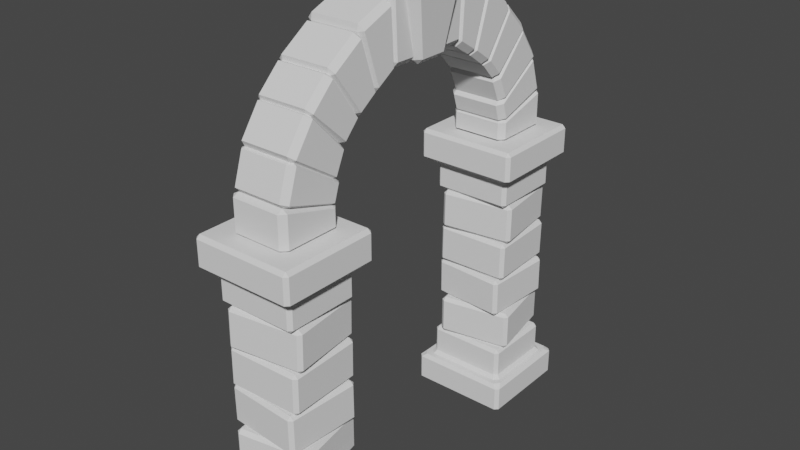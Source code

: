 # Source: arc_01.blend  (saved by Blender 2.93.21; exported with 4.5.12 LTS)
import bpy
from mathutils import Matrix  # noqa: F401  (used for matrix-valued properties, if any)

bpy.ops.wm.read_factory_settings(use_empty=True)
scene = bpy.context.scene
scene.name = 'Scene'

# ---- collections
col_collection = bpy.data.collections.new('Collection'); scene.collection.children.link(col_collection)

# ---- world
world_world = bpy.data.worlds.new('World'); scene.world = world_world
world_world.use_nodes = True; world_world.node_tree.nodes.clear()
_N = world_world.node_tree.nodes; _L = world_world.node_tree.links
n0 = _N.new('ShaderNodeOutputWorld'); n0.name = 'World Output'; n0.location = (300, 300)
n1 = _N.new('ShaderNodeBackground'); n1.name = 'Background'; n1.location = (10, 300)
n1.inputs[0].default_value = (0.05088, 0.05088, 0.05088, 1.0)
_L.new(n1.outputs[0], n0.inputs[0])
n0.is_active_output = True
world_world.color = (0.05088, 0.05088, 0.05088)
world_world.use_sun_shadow = False
world_world.sun_shadow_jitter_overblur = 0.0

# ---- meshes
me_cube_024 = bpy.data.meshes.new('Cube.024')
me_cube_024.from_pydata([(0.167, -0.2949, 2.839), (0.167, -0.2723, 2.8), (0.2041, -0.2742, 2.84), (0.167, -0.1344, 2.798), (0.167, -0.1156, 2.839), (0.2041, -0.1363, 2.838), (0.167, -0.3124, 3.199), (0.2041, -0.2916, 3.2), (0.167, -0.2936, 3.24), (0.167, -0.1163, 3.205), (0.167, -0.139, 3.244), (0.2041, -0.137, 3.204), (-0.167, -0.2949, 2.839), (-0.2041, -0.2742, 2.84), (-0.167, -0.2723, 2.8), (-0.167, -0.1156, 2.839), (-0.167, -0.1344, 2.798), (-0.2041, -0.1363, 2.838), (-0.167, -0.3124, 3.199), (-0.167, -0.2936, 3.24), (-0.2041, -0.2916, 3.2), (-0.167, -0.1163, 3.205), (-0.2041, -0.137, 3.204), (-0.167, -0.139, 3.244), (-0.3373, 0.6486, 0.02924), (-0.3612, 0.6726, 0.02924), (-0.2847, 0.7577, 0.2492), (-0.3087, 0.7429, 0.2252), (-0.274, 0.7097, 0.2252), (-0.2607, 0.7337, 0.2492), (-0.3612, 1.314, 0.02924), (-0.3373, 1.338, 0.02924), (-0.2847, 1.229, 0.2492), (-0.2607, 1.253, 0.2492), (-0.274, 1.277, 0.2252), (-0.3087, 1.244, 0.2252), (0.3491, 0.6726, 0.02924), (0.3251, 0.6486, 0.02924), (0.2725, 0.7577, 0.2492), (0.2486, 0.7337, 0.2492), (0.2619, 0.7097, 0.2252), (0.2965, 0.7429, 0.2252), (0.3251, 1.338, 0.02924), (0.3491, 1.314, 0.02924), (0.2486, 1.253, 0.2492), (0.2725, 1.229, 0.2492), (0.2965, 1.244, 0.2252), (0.2619, 1.277, 0.2252), (-0.3373, 0.6486, 0.2013), (-0.3074, 0.6726, 0.2252), (-0.3373, 0.7111, 0.2252), (-0.3612, 0.6726, 0.2013), (-0.3373, 1.276, 0.2252), (-0.3074, 1.314, 0.2252), (-0.3373, 1.338, 0.2013), (-0.3612, 1.314, 0.2013), (0.2953, 1.314, 0.2252), (0.3251, 1.276, 0.2252), (0.3491, 1.314, 0.2013), (0.3251, 1.338, 0.2013), (0.3251, 0.7111, 0.2252), (0.2953, 0.6726, 0.2252), (0.3251, 0.6486, 0.2013), (0.3491, 0.6726, 0.2013), (-0.2847, 0.7577, 0.4275), (-0.2607, 0.7337, 0.4275), (-0.2607, 0.7577, 0.4515), (-0.2847, 1.229, 0.4275), (-0.2607, 1.229, 0.4515), (-0.2607, 1.253, 0.4275), (0.2486, 1.253, 0.4275), (0.2486, 1.229, 0.4515), (0.2725, 1.229, 0.4275), (0.2725, 0.7577, 0.4275), (0.2486, 0.7577, 0.4515), (0.2486, 0.7337, 0.4275), (-0.1924, 0.7319, 0.4522), (-0.1882, 0.7083, 0.4762), (-0.216, 0.7277, 0.4762), (-0.1882, 0.7083, 0.708), (-0.1924, 0.7319, 0.732), (-0.216, 0.7277, 0.708), (-0.2751, 1.196, 0.4522), (-0.2988, 1.192, 0.4762), (-0.2794, 1.22, 0.4762), (-0.2751, 1.196, 0.732), (-0.2794, 1.22, 0.708), (-0.2988, 1.192, 0.708), (0.2717, 0.8147, 0.4522), (0.2953, 0.8189, 0.4762), (0.2759, 0.791, 0.4762), (0.2717, 0.8147, 0.732), (0.2759, 0.791, 0.708), (0.2953, 0.8189, 0.708), (0.189, 1.279, 0.4522), (0.1848, 1.302, 0.4762), (0.2126, 1.283, 0.4762), (0.189, 1.279, 0.732), (0.2126, 1.283, 0.708), (0.1848, 1.302, 0.708), (-0.2523, 0.787, 0.727), (-0.2539, 0.7628, 0.7507), (-0.2763, 0.7883, 0.751), (-0.2539, 0.7604, 0.9825), (-0.2523, 0.7841, 1.007), (-0.2763, 0.7859, 0.9828), (-0.2215, 1.257, 0.732), (-0.2455, 1.259, 0.756), (-0.22, 1.281, 0.7562), (-0.2215, 1.254, 1.012), (-0.22, 1.279, 0.988), (-0.2455, 1.256, 0.9877), (0.2181, 0.7562, 0.7267), (0.242, 0.7544, 0.7507), (0.2165, 0.732, 0.7504), (0.2181, 0.7533, 1.006), (0.2165, 0.7296, 0.9822), (0.242, 0.752, 0.9824), (0.2489, 1.227, 0.7316), (0.2505, 1.25, 0.7559), (0.2728, 1.225, 0.7556), (0.2489, 1.224, 1.011), (0.2728, 1.222, 0.9874), (0.2505, 1.248, 0.9876), (-0.2477, 1.232, 1.015), (-0.2714, 1.231, 1.039), (-0.2483, 1.256, 1.039), (-0.2684, 1.231, 1.271), (-0.2442, 1.232, 1.295), (-0.2453, 1.256, 1.271), (0.2234, 1.25, 1.009), (0.2228, 1.274, 1.033), (0.2476, 1.25, 1.033), (0.2269, 1.25, 1.289), (0.2506, 1.25, 1.265), (0.2257, 1.274, 1.265), (-0.2303, 0.7611, 1.015), (-0.2291, 0.7371, 1.039), (-0.254, 0.7602, 1.039), (-0.2268, 0.7611, 1.295), (-0.2511, 0.7602, 1.271), (-0.2262, 0.7371, 1.271), (0.2407, 0.7785, 1.009), (0.265, 0.7793, 1.033), (0.2419, 0.7545, 1.033), (0.2443, 0.7785, 1.289), (0.2449, 0.7545, 1.265), (0.2679, 0.7793, 1.264), (-0.2675, 1.204, 1.286), (-0.2913, 1.201, 1.31), (-0.2708, 1.228, 1.309), (-0.2913, 1.205, 1.541), (-0.2675, 1.209, 1.565), (-0.2708, 1.232, 1.541), (0.1994, 1.268, 1.284), (0.1962, 1.293, 1.308), (0.2232, 1.272, 1.308), (0.1994, 1.274, 1.564), (0.2232, 1.277, 1.54), (0.1962, 1.297, 1.54), (-0.2029, 0.737, 1.294), (-0.1996, 0.7136, 1.319), (-0.2266, 0.7341, 1.318), (-0.2029, 0.7422, 1.574), (-0.2266, 0.7384, 1.55), (-0.1996, 0.718, 1.55), (0.2641, 0.8016, 1.293), (0.2879, 0.8053, 1.317), (0.2674, 0.7783, 1.317), (0.2641, 0.8068, 1.573), (0.2674, 0.7826, 1.549), (0.2879, 0.8097, 1.549), (0.3251, 0.6726, 2.016), (0.3251, 0.6486, 1.992), (0.3491, 0.6726, 1.992), (0.2726, 0.7577, 1.772), (0.2966, 0.7429, 1.796), (0.2619, 0.7097, 1.796), (0.2486, 0.7337, 1.772), (0.3251, 1.314, 2.016), (0.3491, 1.314, 1.992), (0.3251, 1.338, 1.992), (0.2726, 1.229, 1.772), (0.2486, 1.253, 1.772), (0.2619, 1.277, 1.796), (0.2966, 1.244, 1.796), (-0.3373, 0.6726, 2.016), (-0.3613, 0.6726, 1.992), (-0.3373, 0.6486, 1.992), (-0.2847, 0.7577, 1.772), (-0.2607, 0.7337, 1.772), (-0.274, 0.7097, 1.796), (-0.3087, 0.7429, 1.796), (-0.3373, 1.314, 2.016), (-0.3373, 1.338, 1.992), (-0.3613, 1.314, 1.992), (-0.2607, 1.253, 1.772), (-0.2847, 1.229, 1.772), (-0.3087, 1.244, 1.796), (-0.274, 1.277, 1.796), (0.3251, 0.6486, 1.82), (0.2953, 0.6726, 1.796), (0.3251, 0.7111, 1.796), (0.3491, 0.6726, 1.82), (0.3251, 1.276, 1.796), (0.2953, 1.314, 1.796), (0.3251, 1.338, 1.82), (0.3491, 1.314, 1.82), (-0.3074, 1.314, 1.796), (-0.3372, 1.276, 1.796), (-0.3612, 1.314, 1.82), (-0.3372, 1.338, 1.82), (-0.3372, 0.7111, 1.796), (-0.3074, 0.6726, 1.796), (-0.3372, 0.6486, 1.82), (-0.3612, 0.6726, 1.82), (0.2726, 0.7577, 1.594), (0.2486, 0.7337, 1.594), (0.2486, 0.7577, 1.57), (0.2726, 1.229, 1.594), (0.2486, 1.229, 1.57), (0.2486, 1.253, 1.594), (-0.2607, 1.253, 1.594), (-0.2607, 1.229, 1.57), (-0.2847, 1.229, 1.594), (-0.2847, 0.7577, 1.594), (-0.2607, 0.7577, 1.57), (-0.2607, 0.7337, 1.594), (-0.3373, -1.344, 0.02924), (-0.3612, -1.32, 0.02924), (-0.2847, -1.235, 0.2492), (-0.3087, -1.25, 0.2252), (-0.274, -1.283, 0.2252), (-0.2607, -1.259, 0.2492), (-0.3612, -0.6786, 0.02924), (-0.3373, -0.6546, 0.02924), (-0.2847, -0.7638, 0.2492), (-0.2607, -0.7398, 0.2492), (-0.274, -0.7158, 0.2252), (-0.3087, -0.749, 0.2252), (0.3491, -1.32, 0.02924), (0.3251, -1.344, 0.02924), (0.2725, -1.235, 0.2492), (0.2486, -1.259, 0.2492), (0.2619, -1.283, 0.2252), (0.2965, -1.25, 0.2252), (0.3251, -0.6546, 0.02924), (0.3491, -0.6786, 0.02924), (0.2486, -0.7398, 0.2492), (0.2725, -0.7638, 0.2492), (0.2965, -0.749, 0.2252), (0.2619, -0.7158, 0.2252), (-0.3373, -1.344, 0.2013), (-0.3074, -1.32, 0.2252), (-0.3373, -1.282, 0.2252), (-0.3612, -1.32, 0.2013), (-0.3373, -0.7172, 0.2252), (-0.3074, -0.6786, 0.2252), (-0.3373, -0.6546, 0.2013), (-0.3612, -0.6786, 0.2013), (0.2953, -0.6786, 0.2252), (0.3251, -0.7172, 0.2252), (0.3491, -0.6786, 0.2013), (0.3251, -0.6546, 0.2013), (0.3251, -1.282, 0.2252), (0.2953, -1.32, 0.2252), (0.3251, -1.344, 0.2013), (0.3491, -1.32, 0.2013), (-0.2847, -1.235, 0.4275), (-0.2607, -1.259, 0.4275), (-0.2607, -1.235, 0.4515), (-0.2847, -0.7638, 0.4275), (-0.2607, -0.7638, 0.4515), (-0.2607, -0.7398, 0.4275), (0.2486, -0.7398, 0.4275), (0.2486, -0.7638, 0.4515), (0.2725, -0.7638, 0.4275), (0.2725, -1.235, 0.4275), (0.2486, -1.235, 0.4515), (0.2486, -1.259, 0.4275), (-0.1924, -1.261, 0.4522), (-0.1882, -1.285, 0.4762), (-0.216, -1.265, 0.4762), (-0.1882, -1.285, 0.708), (-0.1924, -1.261, 0.732), (-0.216, -1.265, 0.708), (-0.2751, -0.797, 0.4522), (-0.2988, -0.8012, 0.4762), (-0.2794, -0.7733, 0.4762), (-0.2751, -0.797, 0.732), (-0.2794, -0.7733, 0.708), (-0.2988, -0.8012, 0.708), (0.2717, -1.178, 0.4522), (0.2953, -1.174, 0.4762), (0.2759, -1.202, 0.4762), (0.2717, -1.178, 0.732), (0.2759, -1.202, 0.708), (0.2953, -1.174, 0.708), (0.189, -0.7142, 0.4522), (0.1848, -0.6906, 0.4762), (0.2126, -0.71, 0.4762), (0.189, -0.7142, 0.732), (0.2126, -0.71, 0.708), (0.1848, -0.6906, 0.708), (-0.2523, -1.206, 0.727), (-0.2539, -1.23, 0.7507), (-0.2763, -1.205, 0.751), (-0.2539, -1.233, 0.9825), (-0.2523, -1.209, 1.007), (-0.2763, -1.207, 0.9828), (-0.2215, -0.7356, 0.732), (-0.2455, -0.7343, 0.756), (-0.22, -0.7119, 0.7562), (-0.2215, -0.7385, 1.012), (-0.22, -0.7143, 0.988), (-0.2455, -0.7367, 0.9877), (0.2181, -1.237, 0.7267), (0.242, -1.239, 0.7507), (0.2165, -1.261, 0.7504), (0.2181, -1.24, 1.006), (0.2165, -1.263, 0.9822), (0.242, -1.241, 0.9824), (0.2489, -0.7664, 0.7316), (0.2505, -0.7427, 0.7559), (0.2728, -0.7682, 0.7556), (0.2489, -0.7693, 1.011), (0.2728, -0.7706, 0.9874), (0.2505, -0.7451, 0.9876), (-0.2477, -0.7608, 1.015), (-0.2714, -0.7616, 1.039), (-0.2483, -0.7368, 1.039), (-0.2684, -0.7616, 1.271), (-0.2442, -0.7608, 1.295), (-0.2453, -0.7368, 1.271), (0.2234, -0.7434, 1.009), (0.2228, -0.7194, 1.033), (0.2476, -0.7425, 1.033), (0.2269, -0.7434, 1.289), (0.2506, -0.7425, 1.265), (0.2257, -0.7194, 1.265), (-0.2303, -1.232, 1.015), (-0.2291, -1.256, 1.039), (-0.254, -1.233, 1.039), (-0.2268, -1.232, 1.295), (-0.2511, -1.233, 1.271), (-0.2262, -1.256, 1.271), (0.2407, -1.215, 1.009), (0.265, -1.214, 1.033), (0.2419, -1.238, 1.033), (0.2443, -1.215, 1.289), (0.2449, -1.238, 1.265), (0.2679, -1.214, 1.264), (-0.2675, -0.7891, 1.286), (-0.2913, -0.792, 1.31), (-0.2708, -0.7649, 1.309), (-0.2913, -0.7876, 1.541), (-0.2675, -0.7839, 1.565), (-0.2708, -0.7606, 1.541), (0.1994, -0.7245, 1.284), (0.1962, -0.7003, 1.308), (0.2232, -0.7207, 1.308), (0.1994, -0.7193, 1.564), (0.2232, -0.7164, 1.54), (0.1962, -0.6959, 1.54), (-0.2029, -1.256, 1.294), (-0.1996, -1.279, 1.319), (-0.2266, -1.259, 1.318), (-0.2029, -1.251, 1.574), (-0.2266, -1.255, 1.55), (-0.1996, -1.275, 1.55), (0.2641, -1.191, 1.293), (0.2879, -1.188, 1.317), (0.2674, -1.215, 1.317), (0.2641, -1.186, 1.573), (0.2674, -1.21, 1.549), (0.2879, -1.183, 1.549), (0.3251, -1.32, 2.016), (0.3251, -1.344, 1.992), (0.3491, -1.32, 1.992), (0.2726, -1.235, 1.772), (0.2966, -1.25, 1.796), (0.2619, -1.283, 1.796), (0.2486, -1.259, 1.772), (0.3251, -0.6786, 2.016), (0.3491, -0.6786, 1.992), (0.3251, -0.6546, 1.992), (0.2726, -0.7638, 1.772), (0.2486, -0.7398, 1.772), (0.2619, -0.7158, 1.796), (0.2966, -0.749, 1.796), (-0.3373, -1.32, 2.016), (-0.3613, -1.32, 1.992), (-0.3373, -1.344, 1.992), (-0.2847, -1.235, 1.772), (-0.2607, -1.259, 1.772), (-0.274, -1.283, 1.796), (-0.3087, -1.25, 1.796), (-0.3373, -0.6786, 2.016), (-0.3373, -0.6546, 1.992), (-0.3613, -0.6786, 1.992), (-0.2607, -0.7398, 1.772), (-0.2847, -0.7638, 1.772), (-0.3087, -0.749, 1.796), (-0.274, -0.7158, 1.796), (0.3251, -1.344, 1.82), (0.2953, -1.32, 1.796), (0.3251, -1.282, 1.796), (0.3491, -1.32, 1.82), (0.3251, -0.7172, 1.796), (0.2953, -0.6786, 1.796), (0.3251, -0.6546, 1.82), (0.3491, -0.6786, 1.82), (-0.3074, -0.6786, 1.796), (-0.3372, -0.7172, 1.796), (-0.3612, -0.6786, 1.82), (-0.3372, -0.6546, 1.82), (-0.3372, -1.282, 1.796), (-0.3074, -1.32, 1.796), (-0.3372, -1.344, 1.82), (-0.3612, -1.32, 1.82), (0.2726, -1.235, 1.594), (0.2486, -1.259, 1.594), (0.2486, -1.235, 1.57), (0.2726, -0.7638, 1.594), (0.2486, -0.7638, 1.57), (0.2486, -0.7398, 1.594), (-0.2607, -0.7398, 1.594), (-0.2607, -0.7638, 1.57), (-0.2847, -0.7638, 1.594), (-0.2847, -1.235, 1.594), (-0.2607, -1.235, 1.57), (-0.2607, -1.259, 1.594), (-0.197, -0.08892, 2.781), (-0.2008, -0.1327, 2.817), (-0.2417, -0.06534, 2.854), (-0.2518, -0.2237, 3.292), (-0.281, -0.1355, 3.22), (-0.197, 0.08892, 2.781), (-0.2417, 0.06534, 2.854), (-0.2008, 0.1327, 2.817), (-0.2518, 0.2237, 3.292), (-0.281, 0.1355, 3.22), (0.197, -0.08892, 2.781), (0.2378, -0.09528, 2.818), (0.2008, -0.1327, 2.817), (0.2518, -0.2237, 3.292), (0.2849, -0.1792, 3.256), (0.197, 0.08892, 2.781), (0.2008, 0.1327, 2.817), (0.2378, 0.09528, 2.818), (0.2849, 0.1792, 3.256), (0.2518, 0.2237, 3.292), (-0.2378, -0.09528, 2.818), (-0.2378, 0.09528, 2.818), (-0.2849, -0.1792, 3.256), (-0.2849, 0.1792, 3.256), (-0.1642, -0.06534, 2.862), (-0.1642, 0.06534, 2.862), (-0.2035, -0.1355, 3.228), (-0.2035, 0.1355, 3.228), (-0.167, 0.8147, 2.013), (-0.167, 0.7746, 2.034), (-0.2041, 0.8147, 2.034), (-0.167, 0.7746, 2.148), (-0.167, 0.8147, 2.169), (-0.2041, 0.8147, 2.148), (-0.167, 1.175, 2.013), (-0.2041, 1.175, 2.034), (-0.167, 1.216, 2.034), (-0.167, 1.175, 2.269), (-0.167, 1.216, 2.248), (-0.2041, 1.175, 2.248), (0.167, 0.8147, 2.013), (0.2041, 0.8147, 2.034), (0.167, 0.7746, 2.034), (0.167, 0.8147, 2.169), (0.167, 0.7746, 2.148), (0.2041, 0.8147, 2.148), (0.167, 1.175, 2.013), (0.167, 1.216, 2.034), (0.2041, 1.175, 2.034), (0.167, 1.175, 2.269), (0.2041, 1.175, 2.248), (0.167, 1.216, 2.248), (-0.167, 0.8215, 2.16), (-0.167, 0.777, 2.168), (-0.2041, 0.8152, 2.18), (-0.167, 0.7424, 2.277), (-0.167, 0.7744, 2.309), (-0.2041, 0.7806, 2.289), (-0.167, 1.165, 2.269), (-0.2041, 1.159, 2.289), (-0.167, 1.197, 2.301), (-0.167, 1.088, 2.513), (-0.167, 1.133, 2.505), (-0.2041, 1.095, 2.493), (0.167, 0.8215, 2.16), (0.2041, 0.8152, 2.18), (0.167, 0.777, 2.168), (0.167, 0.7744, 2.309), (0.167, 0.7424, 2.277), (0.2041, 0.7806, 2.289), (0.167, 1.165, 2.269), (0.167, 1.197, 2.301), (0.2041, 1.159, 2.289), (0.167, 1.088, 2.513), (0.2041, 1.095, 2.493), (0.167, 1.133, 2.505), (-0.167, 0.8081, 2.313), (-0.167, 0.7635, 2.307), (-0.2041, 0.7959, 2.33), (-0.167, 0.7009, 2.446), (-0.167, 0.7212, 2.486), (-0.2041, 0.7334, 2.47), (-0.167, 1.106, 2.51), (-0.2041, 1.094, 2.526), (-0.167, 1.127, 2.55), (-0.167, 0.9497, 2.732), (-0.167, 0.9944, 2.739), (-0.2041, 0.9619, 2.715), (0.167, 0.8081, 2.313), (0.2041, 0.7959, 2.33), (0.167, 0.7635, 2.307), (0.167, 0.7212, 2.486), (0.167, 0.7009, 2.446), (0.2041, 0.7334, 2.47), (0.167, 1.106, 2.51), (0.167, 1.127, 2.55), (0.2041, 1.094, 2.526), (0.167, 0.9497, 2.732), (0.2041, 0.9619, 2.715), (0.167, 0.9944, 2.739), (-0.167, 0.7298, 2.498), (-0.167, 0.687, 2.484), (-0.2041, 0.715, 2.512), (-0.167, 0.5889, 2.588), (-0.167, 0.6021, 2.631), (-0.2041, 0.617, 2.617), (-0.167, 0.9707, 2.724), (-0.2041, 0.9558, 2.738), (-0.167, 0.9838, 2.767), (-0.167, 0.7879, 2.902), (-0.167, 0.8308, 2.916), (-0.2041, 0.8028, 2.888), (0.167, 0.7298, 2.498), (0.2041, 0.715, 2.512), (0.167, 0.687, 2.484), (0.167, 0.6021, 2.631), (0.167, 0.5889, 2.588), (0.2041, 0.617, 2.617), (0.167, 0.9707, 2.724), (0.167, 0.9838, 2.767), (0.2041, 0.9558, 2.738), (0.167, 0.7879, 2.902), (0.2041, 0.8028, 2.888), (0.167, 0.8308, 2.916), (-0.167, 0.6064, 2.628), (-0.167, 0.568, 2.604), (-0.2041, 0.5885, 2.639), (-0.167, 0.4503, 2.687), (-0.167, 0.4529, 2.732), (-0.2041, 0.4708, 2.721), (-0.167, 0.8019, 2.898), (-0.2041, 0.784, 2.909), (-0.167, 0.8045, 2.943), (-0.167, 0.5614, 3.057), (-0.167, 0.5997, 3.081), (-0.2041, 0.5792, 3.047), (0.167, 0.6064, 2.628), (0.2041, 0.5885, 2.639), (0.167, 0.568, 2.604), (0.167, 0.4529, 2.732), (0.167, 0.4503, 2.687), (0.2041, 0.4708, 2.721), (0.167, 0.8019, 2.898), (0.167, 0.8045, 2.943), (0.2041, 0.784, 2.909), (0.167, 0.5614, 3.057), (0.2041, 0.5792, 3.047), (0.167, 0.5997, 3.081), (-0.167, 0.4598, 2.733), (-0.167, 0.4276, 2.701), (-0.2041, 0.44, 2.739), (-0.167, 0.3038, 2.779), (-0.167, 0.2964, 2.824), (-0.2041, 0.3161, 2.817), (-0.167, 0.5711, 3.076), (-0.2041, 0.5513, 3.082), (-0.167, 0.5637, 3.121), (-0.167, 0.3162, 3.175), (-0.167, 0.3484, 3.207), (-0.2041, 0.336, 3.169), (0.167, 0.4598, 2.733), (0.2041, 0.44, 2.739), (0.167, 0.4276, 2.701), (0.167, 0.2964, 2.824), (0.167, 0.3038, 2.779), (0.2041, 0.3161, 2.817), (0.167, 0.5711, 3.076), (0.167, 0.5637, 3.121), (0.2041, 0.5513, 3.082), (0.167, 0.3162, 3.175), (0.2041, 0.336, 3.169), (0.167, 0.3484, 3.207), (-0.167, 0.3023, 2.839), (-0.167, 0.2796, 2.8), (-0.2041, 0.2816, 2.84), (-0.167, 0.1418, 2.798), (-0.167, 0.123, 2.839), (-0.2041, 0.1437, 2.838), (-0.167, 0.3198, 3.199), (-0.2041, 0.299, 3.2), (-0.167, 0.301, 3.24), (-0.167, 0.1237, 3.205), (-0.167, 0.1464, 3.244), (-0.2041, 0.1444, 3.204), (0.167, 0.3023, 2.839), (0.2041, 0.2816, 2.84), (0.167, 0.2796, 2.8), (0.167, 0.123, 2.839), (0.167, 0.1418, 2.798), (0.2041, 0.1437, 2.838), (0.167, 0.3198, 3.199), (0.167, 0.301, 3.24), (0.2041, 0.299, 3.2), (0.167, 0.1237, 3.205), (0.2041, 0.1444, 3.204), (0.167, 0.1464, 3.244), (0.167, -0.8073, 2.013), (0.167, -0.7672, 2.034), (0.2041, -0.8073, 2.034), (0.167, -0.7672, 2.148), (0.167, -0.8073, 2.169), (0.2041, -0.8073, 2.148), (0.167, -1.168, 2.013), (0.2041, -1.168, 2.034), (0.167, -1.208, 2.034), (0.167, -1.168, 2.269), (0.167, -1.208, 2.248), (0.2041, -1.168, 2.248), (-0.167, -0.8073, 2.013), (-0.2041, -0.8073, 2.034), (-0.167, -0.7672, 2.034), (-0.167, -0.8073, 2.169), (-0.167, -0.7672, 2.148), (-0.2041, -0.8073, 2.148), (-0.167, -1.168, 2.013), (-0.167, -1.208, 2.034), (-0.2041, -1.168, 2.034), (-0.167, -1.168, 2.269), (-0.2041, -1.168, 2.248), (-0.167, -1.208, 2.248), (0.167, -0.8141, 2.16), (0.167, -0.7696, 2.168), (0.2041, -0.8078, 2.18), (0.167, -0.735, 2.277), (0.167, -0.767, 2.309), (0.2041, -0.7732, 2.289), (0.167, -1.158, 2.269), (0.2041, -1.152, 2.289), (0.167, -1.19, 2.301), (0.167, -1.081, 2.513), (0.167, -1.125, 2.505), (0.2041, -1.087, 2.493), (-0.167, -0.8141, 2.16), (-0.2041, -0.8078, 2.18), (-0.167, -0.7696, 2.168), (-0.167, -0.767, 2.309), (-0.167, -0.735, 2.277), (-0.2041, -0.7732, 2.289), (-0.167, -1.158, 2.269), (-0.167, -1.19, 2.301), (-0.2041, -1.152, 2.289), (-0.167, -1.081, 2.513), (-0.2041, -1.087, 2.493), (-0.167, -1.125, 2.505), (0.167, -0.8007, 2.313), (0.167, -0.7561, 2.307), (0.2041, -0.7885, 2.33), (0.167, -0.6935, 2.446), (0.167, -0.7138, 2.486), (0.2041, -0.726, 2.47), (0.167, -1.099, 2.51), (0.2041, -1.087, 2.526), (0.167, -1.119, 2.55), (0.167, -0.9423, 2.732), (0.167, -0.987, 2.739), (0.2041, -0.9545, 2.715), (-0.167, -0.8007, 2.313), (-0.2041, -0.7885, 2.33), (-0.167, -0.7561, 2.307), (-0.167, -0.7138, 2.486), (-0.167, -0.6935, 2.446), (-0.2041, -0.726, 2.47), (-0.167, -1.099, 2.51), (-0.167, -1.119, 2.55), (-0.2041, -1.087, 2.526), (-0.167, -0.9423, 2.732), (-0.2041, -0.9545, 2.715), (-0.167, -0.987, 2.739), (0.167, -0.7225, 2.498), (0.167, -0.6796, 2.484), (0.2041, -0.7076, 2.512), (0.167, -0.5816, 2.588), (0.167, -0.5947, 2.631), (0.2041, -0.6096, 2.617), (0.167, -0.9633, 2.724), (0.2041, -0.9484, 2.738), (0.167, -0.9765, 2.767), (0.167, -0.7806, 2.902), (0.167, -0.8234, 2.916), (0.2041, -0.7954, 2.888), (-0.167, -0.7225, 2.498), (-0.2041, -0.7076, 2.512), (-0.167, -0.6796, 2.484), (-0.167, -0.5947, 2.631), (-0.167, -0.5816, 2.588), (-0.2041, -0.6096, 2.617), (-0.167, -0.9633, 2.724), (-0.167, -0.9765, 2.767), (-0.2041, -0.9484, 2.738), (-0.167, -0.7806, 2.902), (-0.2041, -0.7954, 2.888), (-0.167, -0.8234, 2.916), (0.167, -0.599, 2.628), (0.167, -0.5607, 2.604), (0.2041, -0.5811, 2.639), (0.167, -0.4429, 2.687), (0.167, -0.4455, 2.732), (0.2041, -0.4634, 2.721), (0.167, -0.7945, 2.898), (0.2041, -0.7766, 2.909), (0.167, -0.7971, 2.943), (0.167, -0.554, 3.057), (0.167, -0.5923, 3.081), (0.2041, -0.5718, 3.047), (-0.167, -0.599, 2.628), (-0.2041, -0.5811, 2.639), (-0.167, -0.5607, 2.604), (-0.167, -0.4455, 2.732), (-0.167, -0.4429, 2.687), (-0.2041, -0.4634, 2.721), (-0.167, -0.7945, 2.898), (-0.167, -0.7971, 2.943), (-0.2041, -0.7766, 2.909), (-0.167, -0.554, 3.057), (-0.2041, -0.5718, 3.047), (-0.167, -0.5923, 3.081), (0.167, -0.4524, 2.733), (0.167, -0.4202, 2.701), (0.2041, -0.4326, 2.739), (0.167, -0.2964, 2.779), (0.167, -0.289, 2.824), (0.2041, -0.3087, 2.817), (0.167, -0.5637, 3.076), (0.2041, -0.5439, 3.082), (0.167, -0.5563, 3.121), (0.167, -0.3089, 3.175), (0.167, -0.341, 3.207), (0.2041, -0.3286, 3.169), (-0.167, -0.4524, 2.733), (-0.2041, -0.4326, 2.739), (-0.167, -0.4202, 2.701), (-0.167, -0.289, 2.824), (-0.167, -0.2964, 2.779), (-0.2041, -0.3087, 2.817), (-0.167, -0.5637, 3.076), (-0.167, -0.5563, 3.121), (-0.2041, -0.5439, 3.082), (-0.167, -0.3089, 3.175), (-0.2041, -0.3286, 3.169), (-0.167, -0.341, 3.207)], [], [(14, 16, 3, 1), (20, 22, 17, 13), (21, 9, 4, 15), (2, 5, 11, 7), (8, 10, 23, 19), (0, 1, 2), (3, 4, 5), (6, 7, 8), (9, 10, 11), (12, 13, 14), (15, 16, 17), (18, 19, 20), (21, 22, 23), (6, 0, 2, 7), (1, 3, 5, 2), (4, 9, 11, 5), (10, 8, 7, 11), (18, 6, 8, 19), (9, 21, 23, 10), (22, 20, 19, 23), (12, 18, 20, 13), (21, 15, 17, 22), (16, 14, 13, 17), (0, 12, 14, 1), (15, 4, 3, 16), (6, 18, 12, 0), (37, 62, 48, 24), (44, 33, 69, 70), (38, 45, 72, 73), (32, 26, 64, 67), (25, 51, 55, 30), (40, 28, 49, 61), (29, 39, 75, 65), (43, 58, 63, 36), (71, 68, 66, 74), (31, 54, 59, 42), (82, 94, 88, 76), (34, 47, 56, 53), (46, 41, 60, 57), (27, 35, 52, 50), (90, 92, 79, 77), (96, 98, 93, 89), (106, 118, 112, 100), (97, 85, 80, 91), (78, 81, 87, 83), (84, 86, 99, 95), (114, 116, 103, 101), (120, 122, 117, 113), (130, 142, 136, 124), (121, 109, 104, 115), (102, 105, 111, 107), (108, 110, 123, 119), (138, 140, 127, 125), (144, 146, 141, 137), (154, 166, 160, 148), (145, 133, 128, 139), (126, 129, 135, 131), (132, 134, 147, 143), (162, 164, 151, 149), (168, 170, 165, 161), (179, 193, 186, 172), (169, 157, 152, 163), (150, 153, 159, 155), (156, 158, 171, 167), (188, 214, 200, 173), (196, 183, 221, 222), (189, 197, 224, 225), (182, 175, 216, 219), (174, 203, 207, 180), (191, 177, 201, 213), (178, 190, 227, 217), (195, 210, 215, 187), (223, 220, 218, 226), (181, 206, 211, 194), (184, 199, 208, 205), (198, 192, 212, 209), (176, 185, 204, 202), (26, 27, 28, 29), (32, 33, 34, 35), (38, 39, 40, 41), (44, 45, 46, 47), (48, 49, 50, 51), (52, 53, 54, 55), (56, 57, 58, 59), (60, 61, 62, 63), (64, 65, 66), (67, 68, 69), (70, 71, 72), (73, 74, 75), (76, 77, 78), (79, 80, 81), (82, 83, 84), (85, 86, 87), (88, 89, 90), (91, 92, 93), (94, 95, 96), (97, 98, 99), (100, 101, 102), (103, 104, 105), (106, 107, 108), (109, 110, 111), (112, 113, 114), (115, 116, 117), (118, 119, 120), (121, 122, 123), (124, 125, 126), (127, 128, 129), (130, 131, 132), (133, 134, 135), (136, 137, 138), (139, 140, 141), (142, 143, 144), (145, 146, 147), (148, 149, 150), (151, 152, 153), (154, 155, 156), (157, 158, 159), (160, 161, 162), (163, 164, 165), (166, 167, 168), (169, 170, 171), (172, 173, 174), (175, 176, 177, 178), (179, 180, 181), (182, 183, 184, 185), (186, 187, 188), (189, 190, 191, 192), (193, 194, 195), (196, 197, 198, 199), (200, 201, 202, 203), (204, 205, 206, 207), (208, 209, 210, 211), (212, 213, 214, 215), (216, 217, 218), (219, 220, 221), (222, 223, 224), (225, 226, 227), (24, 48, 51, 25), (50, 52, 55, 51), (54, 31, 30, 55), (53, 56, 59, 54), (58, 43, 42, 59), (30, 31, 42, 43, 36, 37, 24, 25), (57, 60, 63, 58), (62, 37, 36, 63), (61, 49, 48, 62), (26, 32, 35, 27), (33, 44, 47, 34), (45, 38, 41, 46), (39, 29, 28, 40), (49, 28, 27, 50), (34, 53, 52, 35), (46, 57, 56, 47), (40, 61, 60, 41), (66, 68, 67, 64), (68, 71, 70, 69), (71, 74, 73, 72), (74, 66, 65, 75), (38, 73, 75, 39), (64, 26, 29, 65), (32, 67, 69, 33), (72, 45, 44, 70), (82, 76, 78, 83), (77, 79, 81, 78), (80, 85, 87, 81), (86, 84, 83, 87), (94, 82, 84, 95), (85, 97, 99, 86), (98, 96, 95, 99), (88, 94, 96, 89), (97, 91, 93, 98), (92, 90, 89, 93), (76, 88, 90, 77), (91, 80, 79, 92), (106, 100, 102, 107), (101, 103, 105, 102), (104, 109, 111, 105), (110, 108, 107, 111), (118, 106, 108, 119), (109, 121, 123, 110), (122, 120, 119, 123), (112, 118, 120, 113), (121, 115, 117, 122), (116, 114, 113, 117), (100, 112, 114, 101), (115, 104, 103, 116), (130, 124, 126, 131), (125, 127, 129, 126), (128, 133, 135, 129), (134, 132, 131, 135), (142, 130, 132, 143), (133, 145, 147, 134), (146, 144, 143, 147), (136, 142, 144, 137), (145, 139, 141, 146), (140, 138, 137, 141), (124, 136, 138, 125), (139, 128, 127, 140), (154, 148, 150, 155), (149, 151, 153, 150), (152, 157, 159, 153), (158, 156, 155, 159), (166, 154, 156, 167), (157, 169, 171, 158), (170, 168, 167, 171), (160, 166, 168, 161), (169, 163, 165, 170), (164, 162, 161, 165), (148, 160, 162, 149), (163, 152, 151, 164), (179, 172, 174, 180), (173, 200, 203, 174), (202, 204, 207, 203), (206, 181, 180, 207), (193, 179, 181, 194), (205, 208, 211, 206), (210, 195, 194, 211), (186, 193, 195, 187), (209, 212, 215, 210), (214, 188, 187, 215), (172, 186, 188, 173), (213, 201, 200, 214), (175, 182, 185, 176), (183, 196, 199, 184), (197, 189, 192, 198), (190, 178, 177, 191), (201, 177, 176, 202), (184, 205, 204, 185), (198, 209, 208, 199), (191, 213, 212, 192), (218, 220, 219, 216), (220, 223, 222, 221), (223, 226, 225, 224), (226, 218, 217, 227), (189, 225, 227, 190), (216, 175, 178, 217), (182, 219, 221, 183), (224, 197, 196, 222), (241, 266, 252, 228), (248, 237, 273, 274), (242, 249, 276, 277), (236, 230, 268, 271), (229, 255, 259, 234), (244, 232, 253, 265), (233, 243, 279, 269), (247, 262, 267, 240), (275, 272, 270, 278), (235, 258, 263, 246), (286, 298, 292, 280), (238, 251, 260, 257), (250, 245, 264, 261), (231, 239, 256, 254), (294, 296, 283, 281), (300, 302, 297, 293), (310, 322, 316, 304), (301, 289, 284, 295), (282, 285, 291, 287), (288, 290, 303, 299), (318, 320, 307, 305), (324, 326, 321, 317), (334, 346, 340, 328), (325, 313, 308, 319), (306, 309, 315, 311), (312, 314, 327, 323), (342, 344, 331, 329), (348, 350, 345, 341), (358, 370, 364, 352), (349, 337, 332, 343), (330, 333, 339, 335), (336, 338, 351, 347), (366, 368, 355, 353), (372, 374, 369, 365), (383, 397, 390, 376), (373, 361, 356, 367), (354, 357, 363, 359), (360, 362, 375, 371), (392, 418, 404, 377), (400, 387, 425, 426), (393, 401, 428, 429), (386, 379, 420, 423), (378, 407, 411, 384), (395, 381, 405, 417), (382, 394, 431, 421), (399, 414, 419, 391), (427, 424, 422, 430), (385, 410, 415, 398), (388, 403, 412, 409), (402, 396, 416, 413), (380, 389, 408, 406), (230, 231, 232, 233), (236, 237, 238, 239), (242, 243, 244, 245), (248, 249, 250, 251), (252, 253, 254, 255), (256, 257, 258, 259), (260, 261, 262, 263), (264, 265, 266, 267), (268, 269, 270), (271, 272, 273), (274, 275, 276), (277, 278, 279), (280, 281, 282), (283, 284, 285), (286, 287, 288), (289, 290, 291), (292, 293, 294), (295, 296, 297), (298, 299, 300), (301, 302, 303), (304, 305, 306), (307, 308, 309), (310, 311, 312), (313, 314, 315), (316, 317, 318), (319, 320, 321), (322, 323, 324), (325, 326, 327), (328, 329, 330), (331, 332, 333), (334, 335, 336), (337, 338, 339), (340, 341, 342), (343, 344, 345), (346, 347, 348), (349, 350, 351), (352, 353, 354), (355, 356, 357), (358, 359, 360), (361, 362, 363), (364, 365, 366), (367, 368, 369), (370, 371, 372), (373, 374, 375), (376, 377, 378), (379, 380, 381, 382), (383, 384, 385), (386, 387, 388, 389), (390, 391, 392), (393, 394, 395, 396), (397, 398, 399), (400, 401, 402, 403), (404, 405, 406, 407), (408, 409, 410, 411), (412, 413, 414, 415), (416, 417, 418, 419), (420, 421, 422), (423, 424, 425), (426, 427, 428), (429, 430, 431), (228, 252, 255, 229), (254, 256, 259, 255), (258, 235, 234, 259), (257, 260, 263, 258), (262, 247, 246, 263), (234, 235, 246, 247, 240, 241, 228, 229), (261, 264, 267, 262), (266, 241, 240, 267), (265, 253, 252, 266), (230, 236, 239, 231), (237, 248, 251, 238), (249, 242, 245, 250), (243, 233, 232, 244), (253, 232, 231, 254), (238, 257, 256, 239), (250, 261, 260, 251), (244, 265, 264, 245), (270, 272, 271, 268), (272, 275, 274, 273), (275, 278, 277, 276), (278, 270, 269, 279), (242, 277, 279, 243), (268, 230, 233, 269), (236, 271, 273, 237), (276, 249, 248, 274), (286, 280, 282, 287), (281, 283, 285, 282), (284, 289, 291, 285), (290, 288, 287, 291), (298, 286, 288, 299), (289, 301, 303, 290), (302, 300, 299, 303), (292, 298, 300, 293), (301, 295, 297, 302), (296, 294, 293, 297), (280, 292, 294, 281), (295, 284, 283, 296), (310, 304, 306, 311), (305, 307, 309, 306), (308, 313, 315, 309), (314, 312, 311, 315), (322, 310, 312, 323), (313, 325, 327, 314), (326, 324, 323, 327), (316, 322, 324, 317), (325, 319, 321, 326), (320, 318, 317, 321), (304, 316, 318, 305), (319, 308, 307, 320), (334, 328, 330, 335), (329, 331, 333, 330), (332, 337, 339, 333), (338, 336, 335, 339), (346, 334, 336, 347), (337, 349, 351, 338), (350, 348, 347, 351), (340, 346, 348, 341), (349, 343, 345, 350), (344, 342, 341, 345), (328, 340, 342, 329), (343, 332, 331, 344), (358, 352, 354, 359), (353, 355, 357, 354), (356, 361, 363, 357), (362, 360, 359, 363), (370, 358, 360, 371), (361, 373, 375, 362), (374, 372, 371, 375), (364, 370, 372, 365), (373, 367, 369, 374), (368, 366, 365, 369), (352, 364, 366, 353), (367, 356, 355, 368), (383, 376, 378, 384), (377, 404, 407, 378), (406, 408, 411, 407), (410, 385, 384, 411), (397, 383, 385, 398), (409, 412, 415, 410), (414, 399, 398, 415), (390, 397, 399, 391), (413, 416, 419, 414), (418, 392, 391, 419), (376, 390, 392, 377), (417, 405, 404, 418), (379, 386, 389, 380), (387, 400, 403, 388), (401, 393, 396, 402), (394, 382, 381, 395), (405, 381, 380, 406), (388, 409, 408, 389), (402, 413, 412, 403), (395, 417, 416, 396), (422, 424, 423, 420), (424, 427, 426, 425), (427, 430, 429, 428), (430, 422, 421, 431), (393, 429, 431, 394), (420, 379, 382, 421), (386, 423, 425, 387), (428, 401, 400, 426), (444, 445, 435, 433), (449, 450, 446, 443), (451, 440, 435, 445), (434, 436, 458, 456), (439, 440, 451, 448), (432, 433, 452), (437, 453, 439), (442, 443, 444), (447, 448, 449), (437, 432, 452, 453), (433, 435, 454, 452), (435, 440, 455, 454), (440, 439, 453, 455), (447, 437, 439, 448), (450, 449, 448, 451), (442, 447, 449, 443), (451, 445, 446, 450), (445, 444, 443, 446), (432, 442, 444, 433), (437, 447, 442, 432), (434, 438, 453, 452), (436, 434, 452, 454), (441, 436, 454, 455), (438, 441, 455, 453), (456, 458, 459, 457), (436, 441, 459, 458), (438, 434, 456, 457), (441, 438, 457, 459), (474, 476, 463, 461), (480, 482, 477, 473), (481, 469, 464, 475), (462, 465, 471, 467), (468, 470, 483, 479), (460, 461, 462), (463, 464, 465), (466, 467, 468), (469, 470, 471), (472, 473, 474), (475, 476, 477), (478, 479, 480), (481, 482, 483), (466, 460, 462, 467), (461, 463, 465, 462), (464, 469, 471, 465), (470, 468, 467, 471), (478, 466, 468, 479), (469, 481, 483, 470), (482, 480, 479, 483), (472, 478, 480, 473), (481, 475, 477, 482), (476, 474, 473, 477), (460, 472, 474, 461), (475, 464, 463, 476), (466, 478, 472, 460), (498, 500, 487, 485), (504, 506, 501, 497), (505, 493, 488, 499), (486, 489, 495, 491), (492, 494, 507, 503), (484, 485, 486), (487, 488, 489), (490, 491, 492), (493, 494, 495), (496, 497, 498), (499, 500, 501), (502, 503, 504), (505, 506, 507), (490, 484, 486, 491), (485, 487, 489, 486), (488, 493, 495, 489), (494, 492, 491, 495), (502, 490, 492, 503), (493, 505, 507, 494), (506, 504, 503, 507), (496, 502, 504, 497), (505, 499, 501, 506), (500, 498, 497, 501), (484, 496, 498, 485), (499, 488, 487, 500), (490, 502, 496, 484), (522, 524, 511, 509), (528, 530, 525, 521), (529, 517, 512, 523), (510, 513, 519, 515), (516, 518, 531, 527), (508, 509, 510), (511, 512, 513), (514, 515, 516), (517, 518, 519), (520, 521, 522), (523, 524, 525), (526, 527, 528), (529, 530, 531), (514, 508, 510, 515), (509, 511, 513, 510), (512, 517, 519, 513), (518, 516, 515, 519), (526, 514, 516, 527), (517, 529, 531, 518), (530, 528, 527, 531), (520, 526, 528, 521), (529, 523, 525, 530), (524, 522, 521, 525), (508, 520, 522, 509), (523, 512, 511, 524), (514, 526, 520, 508), (546, 548, 535, 533), (552, 554, 549, 545), (553, 541, 536, 547), (534, 537, 543, 539), (540, 542, 555, 551), (532, 533, 534), (535, 536, 537), (538, 539, 540), (541, 542, 543), (544, 545, 546), (547, 548, 549), (550, 551, 552), (553, 554, 555), (538, 532, 534, 539), (533, 535, 537, 534), (536, 541, 543, 537), (542, 540, 539, 543), (550, 538, 540, 551), (541, 553, 555, 542), (554, 552, 551, 555), (544, 550, 552, 545), (553, 547, 549, 554), (548, 546, 545, 549), (532, 544, 546, 533), (547, 536, 535, 548), (538, 550, 544, 532), (570, 572, 559, 557), (576, 578, 573, 569), (577, 565, 560, 571), (558, 561, 567, 563), (564, 566, 579, 575), (556, 557, 558), (559, 560, 561), (562, 563, 564), (565, 566, 567), (568, 569, 570), (571, 572, 573), (574, 575, 576), (577, 578, 579), (562, 556, 558, 563), (557, 559, 561, 558), (560, 565, 567, 561), (566, 564, 563, 567), (574, 562, 564, 575), (565, 577, 579, 566), (578, 576, 575, 579), (568, 574, 576, 569), (577, 571, 573, 578), (572, 570, 569, 573), (556, 568, 570, 557), (571, 560, 559, 572), (562, 574, 568, 556), (594, 596, 583, 581), (600, 602, 597, 593), (601, 589, 584, 595), (582, 585, 591, 587), (588, 590, 603, 599), (580, 581, 582), (583, 584, 585), (586, 587, 588), (589, 590, 591), (592, 593, 594), (595, 596, 597), (598, 599, 600), (601, 602, 603), (586, 580, 582, 587), (581, 583, 585, 582), (584, 589, 591, 585), (590, 588, 587, 591), (598, 586, 588, 599), (589, 601, 603, 590), (602, 600, 599, 603), (592, 598, 600, 593), (601, 595, 597, 602), (596, 594, 593, 597), (580, 592, 594, 581), (595, 584, 583, 596), (586, 598, 592, 580), (618, 620, 607, 605), (624, 626, 621, 617), (625, 613, 608, 619), (606, 609, 615, 611), (612, 614, 627, 623), (604, 605, 606), (607, 608, 609), (610, 611, 612), (613, 614, 615), (616, 617, 618), (619, 620, 621), (622, 623, 624), (625, 626, 627), (610, 604, 606, 611), (605, 607, 609, 606), (608, 613, 615, 609), (614, 612, 611, 615), (622, 610, 612, 623), (613, 625, 627, 614), (626, 624, 623, 627), (616, 622, 624, 617), (625, 619, 621, 626), (620, 618, 617, 621), (604, 616, 618, 605), (619, 608, 607, 620), (610, 622, 616, 604), (642, 644, 631, 629), (648, 650, 645, 641), (649, 637, 632, 643), (630, 633, 639, 635), (636, 638, 651, 647), (628, 629, 630), (631, 632, 633), (634, 635, 636), (637, 638, 639), (640, 641, 642), (643, 644, 645), (646, 647, 648), (649, 650, 651), (634, 628, 630, 635), (629, 631, 633, 630), (632, 637, 639, 633), (638, 636, 635, 639), (646, 634, 636, 647), (637, 649, 651, 638), (650, 648, 647, 651), (640, 646, 648, 641), (649, 643, 645, 650), (644, 642, 641, 645), (628, 640, 642, 629), (643, 632, 631, 644), (634, 646, 640, 628), (666, 668, 655, 653), (672, 674, 669, 665), (673, 661, 656, 667), (654, 657, 663, 659), (660, 662, 675, 671), (652, 653, 654), (655, 656, 657), (658, 659, 660), (661, 662, 663), (664, 665, 666), (667, 668, 669), (670, 671, 672), (673, 674, 675), (658, 652, 654, 659), (653, 655, 657, 654), (656, 661, 663, 657), (662, 660, 659, 663), (670, 658, 660, 671), (661, 673, 675, 662), (674, 672, 671, 675), (664, 670, 672, 665), (673, 667, 669, 674), (668, 666, 665, 669), (652, 664, 666, 653), (667, 656, 655, 668), (658, 670, 664, 652), (690, 692, 679, 677), (696, 698, 693, 689), (697, 685, 680, 691), (678, 681, 687, 683), (684, 686, 699, 695), (676, 677, 678), (679, 680, 681), (682, 683, 684), (685, 686, 687), (688, 689, 690), (691, 692, 693), (694, 695, 696), (697, 698, 699), (682, 676, 678, 683), (677, 679, 681, 678), (680, 685, 687, 681), (686, 684, 683, 687), (694, 682, 684, 695), (685, 697, 699, 686), (698, 696, 695, 699), (688, 694, 696, 689), (697, 691, 693, 698), (692, 690, 689, 693), (676, 688, 690, 677), (691, 680, 679, 692), (682, 694, 688, 676), (714, 716, 703, 701), (720, 722, 717, 713), (721, 709, 704, 715), (702, 705, 711, 707), (708, 710, 723, 719), (700, 701, 702), (703, 704, 705), (706, 707, 708), (709, 710, 711), (712, 713, 714), (715, 716, 717), (718, 719, 720), (721, 722, 723), (706, 700, 702, 707), (701, 703, 705, 702), (704, 709, 711, 705), (710, 708, 707, 711), (718, 706, 708, 719), (709, 721, 723, 710), (722, 720, 719, 723), (712, 718, 720, 713), (721, 715, 717, 722), (716, 714, 713, 717), (700, 712, 714, 701), (715, 704, 703, 716), (706, 718, 712, 700), (738, 740, 727, 725), (744, 746, 741, 737), (745, 733, 728, 739), (726, 729, 735, 731), (732, 734, 747, 743), (724, 725, 726), (727, 728, 729), (730, 731, 732), (733, 734, 735), (736, 737, 738), (739, 740, 741), (742, 743, 744), (745, 746, 747), (730, 724, 726, 731), (725, 727, 729, 726), (728, 733, 735, 729), (734, 732, 731, 735), (742, 730, 732, 743), (733, 745, 747, 734), (746, 744, 743, 747), (736, 742, 744, 737), (745, 739, 741, 746), (740, 738, 737, 741), (724, 736, 738, 725), (739, 728, 727, 740), (730, 742, 736, 724), (762, 764, 751, 749), (768, 770, 765, 761), (769, 757, 752, 763), (750, 753, 759, 755), (756, 758, 771, 767), (748, 749, 750), (751, 752, 753), (754, 755, 756), (757, 758, 759), (760, 761, 762), (763, 764, 765), (766, 767, 768), (769, 770, 771), (754, 748, 750, 755), (749, 751, 753, 750), (752, 757, 759, 753), (758, 756, 755, 759), (766, 754, 756, 767), (757, 769, 771, 758), (770, 768, 767, 771), (760, 766, 768, 761), (769, 763, 765, 770), (764, 762, 761, 765), (748, 760, 762, 749), (763, 752, 751, 764), (754, 766, 760, 748)])
_uv = me_cube_024.uv_layers.new(name='UVMap')
_uv.uv.foreach_set('vector', [0.3977, 0.7727, 0.6023, 0.7727, 0.6023, 0.9773, 0.3977, 0.9773, 0.3977, 0.5227, 0.6023, 0.5227, 0.6023, 0.7273, 0.3977, 0.7273, 0.6477, 0.5227, 0.8523, 0.5227, 0.8523, 0.7273, 0.6477, 0.7273, 0.3977, 0.02274, 0.6023, 0.02274, 0.6023, 0.2273, 0.3977, 0.2273, 0.3977, 0.2727, 0.6023, 0.2727, 0.6023, 0.4773, 0.3977, 0.4773, 0.1477, 0.7273, 0.1477, 0.75, 0.125, 0.7273, 0.6023, 0.9773, 0.625, 0.9773, 0.6023, 1.0, 0.1477, 0.5227, 0.125, 0.5227, 0.1477, 0.5, 0.625, 0.2727, 0.625, 0.2727, 0.6023, 0.25, 0.3523, 0.7273, 0.375, 0.7273, 0.3523, 0.75, 0.625, 0.7727, 0.625, 0.7727, 0.6023, 0.75, 0.3523, 0.5227, 0.3523, 0.5, 0.375, 0.5227, 0.625, 0.5227, 0.625, 0.5227, 0.6023, 0.5, 0.1477, 0.5227, 0.1477, 0.7273, 0.125, 0.7273, 0.125, 0.5227, 0.3977, 0.0, 0.6023, 0.0, 0.6023, 0.02274, 0.3977, 0.02274, 0.625, 0.02274, 0.625, 0.2273, 0.6023, 0.2273, 0.6023, 0.02274, 0.6023, 0.2727, 0.3977, 0.2727, 0.3977, 0.2273, 0.6023, 0.2273, 0.3523, 0.5227, 0.1477, 0.5227, 0.1477, 0.5, 0.3523, 0.5, 0.625, 0.2727, 0.625, 0.4773, 0.6023, 0.4773, 0.6023, 0.2727, 0.6023, 0.5227, 0.3977, 0.5227, 0.3977, 0.4773, 0.6023, 0.4773, 0.3523, 0.7273, 0.3523, 0.5227, 0.3977, 0.5227, 0.3977, 0.7273, 0.6477, 0.5227, 0.6477, 0.7273, 0.6023, 0.7273, 0.6023, 0.5227, 0.6023, 0.7727, 0.3977, 0.7727, 0.3977, 0.7273, 0.6023, 0.7273, 0.1477, 0.7273, 0.3523, 0.7273, 0.3523, 0.75, 0.1477, 0.75, 0.625, 0.7727, 0.625, 0.9773, 0.6023, 0.9773, 0.6023, 0.7727, 0.1477, 0.5227, 0.3523, 0.5227, 0.3523, 0.7273, 0.1477, 0.7273, 0.4023, 0.7584, 0.5977, 0.7584, 0.5977, 0.9916, 0.4023, 0.9916, 0.6604, 0.5309, 0.8396, 0.5309, 0.8396, 0.5309, 0.6604, 0.5309, 0.6519, 0.7105, 0.6519, 0.5395, 0.6519, 0.5395, 0.6519, 0.7105, 0.8481, 0.5395, 0.8481, 0.7105, 0.8481, 0.7105, 0.8481, 0.5395, 0.4023, 0.008693, 0.5977, 0.008693, 0.5977, 0.2413, 0.4023, 0.2413, 0.6557, 0.7278, 0.8443, 0.7278, 0.8561, 0.7413, 0.6439, 0.7413, 0.8396, 0.7191, 0.6604, 0.7191, 0.6604, 0.7191, 0.8396, 0.7191, 0.4023, 0.5087, 0.5977, 0.5087, 0.5977, 0.7413, 0.4023, 0.7413, 0.6604, 0.5395, 0.8396, 0.5395, 0.8396, 0.7105, 0.6604, 0.7105, 0.4023, 0.2584, 0.5977, 0.2584, 0.5977, 0.4916, 0.4023, 0.4916, 0.1365, 0.5115, 0.3635, 0.5115, 0.3635, 0.7385, 0.1365, 0.7385, 0.8443, 0.5222, 0.6557, 0.5222, 0.6439, 0.5087, 0.8561, 0.5087, 0.6435, 0.5342, 0.6435, 0.7158, 0.6334, 0.7273, 0.6334, 0.5227, 0.8565, 0.7158, 0.8565, 0.5342, 0.8666, 0.5227, 0.8666, 0.7273, 0.3964, 0.7615, 0.6036, 0.7615, 0.6036, 0.9885, 0.3964, 0.9885, 0.3964, 0.5115, 0.6036, 0.5115, 0.6036, 0.7385, 0.3964, 0.7385, 0.1365, 0.5115, 0.3635, 0.5115, 0.3635, 0.7385, 0.1365, 0.7385, 0.6365, 0.5115, 0.8635, 0.5115, 0.8635, 0.7385, 0.6365, 0.7385, 0.3964, 0.01154, 0.6036, 0.01154, 0.6036, 0.2385, 0.3964, 0.2385, 0.3964, 0.2615, 0.6036, 0.2615, 0.6036, 0.4885, 0.3964, 0.4885, 0.3964, 0.7615, 0.6036, 0.7615, 0.6036, 0.9885, 0.3964, 0.9885, 0.3964, 0.5115, 0.6036, 0.5115, 0.6036, 0.7385, 0.3964, 0.7385, 0.1365, 0.5115, 0.3635, 0.5115, 0.3635, 0.7385, 0.1365, 0.7385, 0.6365, 0.5115, 0.8635, 0.5115, 0.8635, 0.7385, 0.6365, 0.7385, 0.3964, 0.01154, 0.6036, 0.01154, 0.6036, 0.2385, 0.3964, 0.2385, 0.3964, 0.2615, 0.6036, 0.2615, 0.6036, 0.4885, 0.3964, 0.4885, 0.3964, 0.7615, 0.6036, 0.7615, 0.6036, 0.9885, 0.3964, 0.9885, 0.3964, 0.5115, 0.6036, 0.5115, 0.6036, 0.7385, 0.3964, 0.7385, 0.1365, 0.5115, 0.3635, 0.5115, 0.3635, 0.7385, 0.1365, 0.7385, 0.6365, 0.5115, 0.8635, 0.5115, 0.8635, 0.7385, 0.6365, 0.7385, 0.3964, 0.01154, 0.6036, 0.01154, 0.6036, 0.2385, 0.3964, 0.2385, 0.3964, 0.2615, 0.6036, 0.2615, 0.6036, 0.4885, 0.3964, 0.4885, 0.3964, 0.7615, 0.6036, 0.7615, 0.6036, 0.9885, 0.3964, 0.9885, 0.3964, 0.5115, 0.6036, 0.5115, 0.6036, 0.7385, 0.3964, 0.7385, 0.1334, 0.5087, 0.3666, 0.5087, 0.3666, 0.7413, 0.1334, 0.7413, 0.6365, 0.5115, 0.8635, 0.5115, 0.8635, 0.7385, 0.6365, 0.7385, 0.3964, 0.01154, 0.6036, 0.01154, 0.6036, 0.2385, 0.3964, 0.2385, 0.3964, 0.2615, 0.6036, 0.2615, 0.6036, 0.4885, 0.3964, 0.4885, 0.4023, 0.7584, 0.5977, 0.7584, 0.5977, 0.9916, 0.4023, 0.9916, 0.6604, 0.5309, 0.8396, 0.5309, 0.8396, 0.5309, 0.6604, 0.5309, 0.6519, 0.7105, 0.6519, 0.5395, 0.6519, 0.5395, 0.6519, 0.7105, 0.8481, 0.5395, 0.8481, 0.7105, 0.8481, 0.7105, 0.8481, 0.5395, 0.4023, 0.008693, 0.5977, 0.008693, 0.5977, 0.2413, 0.4023, 0.2413, 0.6557, 0.7278, 0.8443, 0.7278, 0.8561, 0.7413, 0.6439, 0.7413, 0.8396, 0.7191, 0.6604, 0.7191, 0.6604, 0.7191, 0.8396, 0.7191, 0.4023, 0.5087, 0.5977, 0.5087, 0.5977, 0.7413, 0.4023, 0.7413, 0.6604, 0.5395, 0.8396, 0.5395, 0.8396, 0.7105, 0.6604, 0.7105, 0.4023, 0.2584, 0.5977, 0.2584, 0.5977, 0.4916, 0.4023, 0.4916, 0.8443, 0.5222, 0.6557, 0.5222, 0.6439, 0.5087, 0.8561, 0.5087, 0.6435, 0.5342, 0.6435, 0.7158, 0.6334, 0.7273, 0.6334, 0.5227, 0.8565, 0.7158, 0.8565, 0.5342, 0.8666, 0.5227, 0.8666, 0.7273, 0.8481, 0.7105, 0.8565, 0.7158, 0.8443, 0.7278, 0.8396, 0.7191, 0.8481, 0.5395, 0.8396, 0.5309, 0.8443, 0.5222, 0.8565, 0.5342, 0.6519, 0.7105, 0.6604, 0.7191, 0.6557, 0.7278, 0.6435, 0.7158, 0.6604, 0.5309, 0.6519, 0.5395, 0.6435, 0.5342, 0.6557, 0.5222, 0.8666, 0.75, 0.8623, 0.7355, 0.875, 0.7273, 0.875, 0.7413, 0.8666, 0.5227, 0.8623, 0.5145, 0.8712, 0.5043, 0.875, 0.5087, 0.6439, 0.5087, 0.6397, 0.5169, 0.6292, 0.5048, 0.6334, 0.5, 0.6334, 0.7273, 0.6439, 0.75, 0.6334, 0.75, 0.6292, 0.7452, 0.8481, 0.7105, 0.8396, 0.7191, 0.8396, 0.7105, 0.8481, 0.5395, 0.8396, 0.5395, 0.8396, 0.5309, 0.6604, 0.5309, 0.6604, 0.5395, 0.6519, 0.5395, 0.6519, 0.7105, 0.6604, 0.7105, 0.6604, 0.7191, 0.1365, 0.7385, 0.1365, 0.75, 0.125, 0.7385, 0.6036, 0.9885, 0.625, 0.9885, 0.6036, 1.0, 0.1365, 0.5115, 0.125, 0.5115, 0.1365, 0.5, 0.625, 0.2615, 0.6036, 0.25, 0.6036, 0.25, 0.3635, 0.7385, 0.375, 0.7385, 0.3635, 0.75, 0.625, 0.7615, 0.6036, 0.75, 0.6036, 0.75, 0.3635, 0.5115, 0.3635, 0.5, 0.375, 0.5115, 0.625, 0.5115, 0.6036, 0.5, 0.6036, 0.5, 0.1365, 0.7385, 0.1365, 0.75, 0.125, 0.7385, 0.6036, 0.9885, 0.625, 0.9885, 0.6036, 1.0, 0.1365, 0.5115, 0.125, 0.5115, 0.1365, 0.5, 0.625, 0.2615, 0.625, 0.2615, 0.6036, 0.25, 0.3635, 0.7385, 0.375, 0.7385, 0.3635, 0.75, 0.625, 0.7615, 0.625, 0.7615, 0.6036, 0.75, 0.3635, 0.5115, 0.3635, 0.5, 0.375, 0.5115, 0.625, 0.5115, 0.625, 0.5115, 0.6036, 0.5, 0.1365, 0.7385, 0.1365, 0.75, 0.125, 0.7385, 0.6036, 0.9885, 0.625, 0.9885, 0.6036, 1.0, 0.1365, 0.5115, 0.125, 0.5115, 0.1365, 0.5, 0.625, 0.2615, 0.6036, 0.25, 0.6036, 0.25, 0.3635, 0.7385, 0.375, 0.7385, 0.3635, 0.75, 0.625, 0.7615, 0.625, 0.7615, 0.6036, 0.75, 0.3635, 0.5115, 0.3635, 0.5, 0.375, 0.5115, 0.625, 0.5115, 0.625, 0.5115, 0.6036, 0.5, 0.1365, 0.7385, 0.1365, 0.75, 0.125, 0.7385, 0.6036, 0.9885, 0.625, 0.9885, 0.6036, 1.0, 0.1365, 0.5115, 0.125, 0.5115, 0.1365, 0.5, 0.625, 0.2615, 0.625, 0.2615, 0.6036, 0.25, 0.3635, 0.7385, 0.375, 0.7385, 0.3635, 0.75, 0.625, 0.7615, 0.625, 0.7615, 0.6036, 0.75, 0.3635, 0.5115, 0.3635, 0.5, 0.375, 0.5115, 0.625, 0.5115, 0.625, 0.5115, 0.6036, 0.5, 0.375, 0.9916, 0.375, 0.9916, 0.4023, 1.0, 0.8481, 0.7105, 0.8565, 0.7158, 0.8443, 0.7278, 0.8396, 0.7191, 0.375, 0.2413, 0.375, 0.2413, 0.4023, 0.25, 0.8481, 0.5395, 0.8396, 0.5309, 0.8443, 0.5222, 0.8565, 0.5342, 0.375, 0.7413, 0.375, 0.7413, 0.4023, 0.75, 0.6519, 0.7105, 0.6604, 0.7191, 0.6557, 0.7278, 0.6435, 0.7158, 0.375, 0.4916, 0.375, 0.4916, 0.4023, 0.5, 0.6604, 0.5309, 0.6519, 0.5395, 0.6435, 0.5342, 0.6557, 0.5222, 0.8666, 0.75, 0.8561, 0.75, 0.8603, 0.7331, 0.8708, 0.7452, 0.8666, 0.5227, 0.8561, 0.5, 0.8666, 0.5, 0.8708, 0.5048, 0.6439, 0.5087, 0.625, 0.5227, 0.625, 0.5087, 0.6288, 0.5043, 0.6334, 0.7273, 0.6377, 0.7355, 0.6288, 0.7457, 0.625, 0.7413, 0.8481, 0.7105, 0.8396, 0.7191, 0.8396, 0.7105, 0.8481, 0.5395, 0.8396, 0.5395, 0.8396, 0.5309, 0.6604, 0.5309, 0.6604, 0.5395, 0.6519, 0.5395, 0.6519, 0.7105, 0.6604, 0.7105, 0.6604, 0.7191, 0.4023, 0.0, 0.5977, 0.0, 0.5977, 0.008693, 0.4023, 0.008693, 0.625, 0.02268, 0.625, 0.2273, 0.5977, 0.2413, 0.5977, 0.008693, 0.5977, 0.2584, 0.4023, 0.2584, 0.4023, 0.2413, 0.5977, 0.2413, 0.625, 0.2689, 0.625, 0.4811, 0.5977, 0.4916, 0.5977, 0.2584, 0.5977, 0.5087, 0.4023, 0.5087, 0.4023, 0.4916, 0.5977, 0.4916, 0.125, 0.5087, 0.1334, 0.5, 0.3666, 0.5, 0.4023, 0.5087, 0.375, 0.7413, 0.3666, 0.75, 0.1334, 0.75, 0.125, 0.7413, 0.6334, 0.5227, 0.6334, 0.7273, 0.5977, 0.7413, 0.5977, 0.5087, 0.5977, 0.7584, 0.4023, 0.7584, 0.4023, 0.7413, 0.5977, 0.7413, 0.625, 0.7689, 0.625, 0.9811, 0.5977, 0.9916, 0.5977, 0.7584, 0.8481, 0.7105, 0.8481, 0.5395, 0.8565, 0.5342, 0.8565, 0.7158, 0.8396, 0.5309, 0.6604, 0.5309, 0.6557, 0.5222, 0.8443, 0.5222, 0.6519, 0.5395, 0.6519, 0.7105, 0.6435, 0.7158, 0.6435, 0.5342, 0.6604, 0.7191, 0.8396, 0.7191, 0.8443, 0.7278, 0.6557, 0.7278, 0.8561, 0.7413, 0.8443, 0.7278, 0.8565, 0.7158, 0.8666, 0.7273, 0.8443, 0.5222, 0.8561, 0.5087, 0.8666, 0.5227, 0.8565, 0.5342, 0.6435, 0.5342, 0.6334, 0.5227, 0.6439, 0.5087, 0.6557, 0.5222, 0.6557, 0.7278, 0.6439, 0.7413, 0.6334, 0.7273, 0.6435, 0.7158, 0.8396, 0.7105, 0.8396, 0.5395, 0.8481, 0.5395, 0.8481, 0.7105, 0.8396, 0.5395, 0.6604, 0.5395, 0.6604, 0.5309, 0.8396, 0.5309, 0.6604, 0.5395, 0.6604, 0.7105, 0.6519, 0.7105, 0.6519, 0.5395, 0.6604, 0.7105, 0.8396, 0.7105, 0.8396, 0.7191, 0.6604, 0.7191, 0.6519, 0.7105, 0.6519, 0.7105, 0.6604, 0.7191, 0.6604, 0.7191, 0.8481, 0.7105, 0.8481, 0.7105, 0.8396, 0.7191, 0.8396, 0.7191, 0.8481, 0.5395, 0.8481, 0.5395, 0.8396, 0.5309, 0.8396, 0.5309, 0.6519, 0.5395, 0.6519, 0.5395, 0.6604, 0.5309, 0.6604, 0.5309, 0.1365, 0.5115, 0.1365, 0.7385, 0.125, 0.7385, 0.125, 0.5115, 0.3964, 0.0, 0.6036, 0.0, 0.6036, 0.01154, 0.3964, 0.01154, 0.625, 0.01154, 0.625, 0.2385, 0.6036, 0.2385, 0.6036, 0.01154, 0.6036, 0.2615, 0.3964, 0.2615, 0.3964, 0.2385, 0.6036, 0.2385, 0.3635, 0.5115, 0.1365, 0.5115, 0.1365, 0.5, 0.3635, 0.5, 0.625, 0.2615, 0.625, 0.4885, 0.6036, 0.4885, 0.6036, 0.2615, 0.6036, 0.5115, 0.3964, 0.5115, 0.3964, 0.4885, 0.6036, 0.4885, 0.3635, 0.7385, 0.3635, 0.5115, 0.3964, 0.5115, 0.3964, 0.7385, 0.6365, 0.5115, 0.6365, 0.7385, 0.6036, 0.7385, 0.6036, 0.5115, 0.6036, 0.7615, 0.3964, 0.7615, 0.3964, 0.7385, 0.6036, 0.7385, 0.1365, 0.7385, 0.3635, 0.7385, 0.3635, 0.75, 0.1365, 0.75, 0.625, 0.7615, 0.625, 0.9885, 0.6036, 0.9885, 0.6036, 0.7615, 0.1365, 0.5115, 0.1365, 0.7385, 0.125, 0.7385, 0.125, 0.5115, 0.3964, 0.9885, 0.6036, 0.9885, 0.6036, 1.0, 0.3964, 1.0, 0.625, 0.01154, 0.625, 0.2385, 0.6036, 0.2385, 0.6036, 0.01154, 0.6036, 0.2615, 0.3964, 0.2615, 0.3964, 0.2385, 0.6036, 0.2385, 0.3635, 0.5115, 0.1365, 0.5115, 0.1365, 0.5, 0.3635, 0.5, 0.625, 0.2615, 0.625, 0.4885, 0.6036, 0.4885, 0.6036, 0.2615, 0.6036, 0.5115, 0.3964, 0.5115, 0.3964, 0.4885, 0.6036, 0.4885, 0.3635, 0.7385, 0.3635, 0.5115, 0.3964, 0.5115, 0.3964, 0.7385, 0.6365, 0.5115, 0.6365, 0.7385, 0.6036, 0.7385, 0.6036, 0.5115, 0.6036, 0.7615, 0.3964, 0.7615, 0.3964, 0.7385, 0.6036, 0.7385, 0.1365, 0.7385, 0.3635, 0.7385, 0.3635, 0.75, 0.1365, 0.75, 0.625, 0.7615, 0.625, 0.9885, 0.6036, 0.9885, 0.6036, 0.7615, 0.1365, 0.5115, 0.1365, 0.7385, 0.125, 0.7385, 0.125, 0.5115, 0.3964, 0.0, 0.6036, 0.0, 0.6036, 0.01154, 0.3964, 0.01154, 0.625, 0.01154, 0.625, 0.2385, 0.6036, 0.2385, 0.6036, 0.01154, 0.6036, 0.2615, 0.3964, 0.2615, 0.3964, 0.2385, 0.6036, 0.2385, 0.3635, 0.5115, 0.1365, 0.5115, 0.1365, 0.5, 0.3635, 0.5, 0.625, 0.2615, 0.625, 0.4885, 0.6036, 0.4885, 0.6036, 0.2615, 0.6036, 0.5115, 0.3964, 0.5115, 0.3964, 0.4885, 0.6036, 0.4885, 0.3635, 0.7385, 0.3635, 0.5115, 0.3964, 0.5115, 0.3964, 0.7385, 0.6365, 0.5115, 0.6365, 0.7385, 0.6036, 0.7385, 0.6036, 0.5115, 0.6036, 0.7615, 0.3964, 0.7615, 0.3964, 0.7385, 0.6036, 0.7385, 0.1365, 0.7385, 0.3635, 0.7385, 0.3635, 0.75, 0.1365, 0.75, 0.625, 0.7615, 0.625, 0.9885, 0.6036, 0.9885, 0.6036, 0.7615, 0.1365, 0.5115, 0.1365, 0.7385, 0.125, 0.7385, 0.125, 0.5115, 0.3964, 0.0, 0.6036, 0.0, 0.6036, 0.01154, 0.3964, 0.01154, 0.625, 0.01154, 0.625, 0.2385, 0.6036, 0.2385, 0.6036, 0.01154, 0.6036, 0.2615, 0.3964, 0.2615, 0.3964, 0.2385, 0.6036, 0.2385, 0.3635, 0.5115, 0.1365, 0.5115, 0.1365, 0.5, 0.3635, 0.5, 0.625, 0.2615, 0.625, 0.4885, 0.6036, 0.4885, 0.6036, 0.2615, 0.6036, 0.5115, 0.3964, 0.5115, 0.3964, 0.4885, 0.6036, 0.4885, 0.3635, 0.7385, 0.3635, 0.5115, 0.3964, 0.5115, 0.3964, 0.7385, 0.6365, 0.5115, 0.6365, 0.7385, 0.6036, 0.7385, 0.6036, 0.5115, 0.6036, 0.7615, 0.3964, 0.7615, 0.3964, 0.7385, 0.6036, 0.7385, 0.1365, 0.7385, 0.3635, 0.7385, 0.3635, 0.75, 0.1365, 0.75, 0.625, 0.7615, 0.625, 0.9885, 0.6036, 0.9885, 0.6036, 0.7615, 0.375, 0.2413, 0.375, 0.008693, 0.4023, 0.008693, 0.4023, 0.2413, 0.4023, 0.9916, 0.5977, 0.9916, 0.5977, 1.0, 0.4023, 1.0, 0.8666, 0.7273, 0.8666, 0.5227, 0.875, 0.5087, 0.875, 0.7413, 0.5977, 0.2584, 0.4023, 0.2584, 0.4023, 0.2413, 0.5977, 0.2413, 0.375, 0.4916, 0.375, 0.2584, 0.4023, 0.2584, 0.4023, 0.4916, 0.8561, 0.5087, 0.6439, 0.5087, 0.6334, 0.5, 0.8666, 0.5, 0.5977, 0.5087, 0.4023, 0.5087, 0.4023, 0.4916, 0.5977, 0.4916, 0.3666, 0.7413, 0.3666, 0.5087, 0.4023, 0.5087, 0.4023, 0.7413, 0.6334, 0.5227, 0.6334, 0.7273, 0.5977, 0.7413, 0.5977, 0.5087, 0.5977, 0.7584, 0.4023, 0.7584, 0.4023, 0.7413, 0.5977, 0.7413, 0.375, 0.9916, 0.375, 0.7584, 0.4023, 0.7584, 0.4023, 0.9916, 0.6439, 0.7413, 0.8561, 0.7413, 0.8666, 0.75, 0.6334, 0.75, 0.8481, 0.7105, 0.8481, 0.5395, 0.8565, 0.5342, 0.8565, 0.7158, 0.8396, 0.5309, 0.6604, 0.5309, 0.6557, 0.5222, 0.8443, 0.5222, 0.6519, 0.5395, 0.6519, 0.7105, 0.6435, 0.7158, 0.6435, 0.5342, 0.6604, 0.7191, 0.8396, 0.7191, 0.8443, 0.7278, 0.6557, 0.7278, 0.8561, 0.7413, 0.8443, 0.7278, 0.8565, 0.7158, 0.8666, 0.7273, 0.8443, 0.5222, 0.8561, 0.5087, 0.8666, 0.5227, 0.8565, 0.5342, 0.6435, 0.5342, 0.6334, 0.5227, 0.6439, 0.5087, 0.6557, 0.5222, 0.6557, 0.7278, 0.6439, 0.7413, 0.6334, 0.7273, 0.6435, 0.7158, 0.8396, 0.7105, 0.8396, 0.5395, 0.8481, 0.5395, 0.8481, 0.7105, 0.8396, 0.5395, 0.6604, 0.5395, 0.6604, 0.5309, 0.8396, 0.5309, 0.6604, 0.5395, 0.6604, 0.7105, 0.6519, 0.7105, 0.6519, 0.5395, 0.6604, 0.7105, 0.8396, 0.7105, 0.8396, 0.7191, 0.6604, 0.7191, 0.6519, 0.7105, 0.6519, 0.7105, 0.6604, 0.7191, 0.6604, 0.7191, 0.8481, 0.7105, 0.8481, 0.7105, 0.8396, 0.7191, 0.8396, 0.7191, 0.8481, 0.5395, 0.8481, 0.5395, 0.8396, 0.5309, 0.8396, 0.5309, 0.6519, 0.5395, 0.6519, 0.5395, 0.6604, 0.5309, 0.6604, 0.5309, 0.4023, 0.7584, 0.5977, 0.7584, 0.5977, 0.9916, 0.4023, 0.9916, 0.6604, 0.5309, 0.8396, 0.5309, 0.8396, 0.5309, 0.6604, 0.5309, 0.6519, 0.7105, 0.6519, 0.5395, 0.6519, 0.5395, 0.6519, 0.7105, 0.8481, 0.5395, 0.8481, 0.7105, 0.8481, 0.7105, 0.8481, 0.5395, 0.4023, 0.008693, 0.5977, 0.008693, 0.5977, 0.2413, 0.4023, 0.2413, 0.6557, 0.7278, 0.8443, 0.7278, 0.8561, 0.7413, 0.6439, 0.7413, 0.8396, 0.7191, 0.6604, 0.7191, 0.6604, 0.7191, 0.8396, 0.7191, 0.4023, 0.5087, 0.5977, 0.5087, 0.5977, 0.7413, 0.4023, 0.7413, 0.6604, 0.5395, 0.8396, 0.5395, 0.8396, 0.7105, 0.6604, 0.7105, 0.4023, 0.2584, 0.5977, 0.2584, 0.5977, 0.4916, 0.4023, 0.4916, 0.1365, 0.5115, 0.3635, 0.5115, 0.3635, 0.7385, 0.1365, 0.7385, 0.8443, 0.5222, 0.6557, 0.5222, 0.6439, 0.5087, 0.8561, 0.5087, 0.6435, 0.5342, 0.6435, 0.7158, 0.6334, 0.7273, 0.6334, 0.5227, 0.8565, 0.7158, 0.8565, 0.5342, 0.8666, 0.5227, 0.8666, 0.7273, 0.3964, 0.7615, 0.6036, 0.7615, 0.6036, 0.9885, 0.3964, 0.9885, 0.3964, 0.5115, 0.6036, 0.5115, 0.6036, 0.7385, 0.3964, 0.7385, 0.1365, 0.5115, 0.3635, 0.5115, 0.3635, 0.7385, 0.1365, 0.7385, 0.6365, 0.5115, 0.8635, 0.5115, 0.8635, 0.7385, 0.6365, 0.7385, 0.3964, 0.01154, 0.6036, 0.01154, 0.6036, 0.2385, 0.3964, 0.2385, 0.3964, 0.2615, 0.6036, 0.2615, 0.6036, 0.4885, 0.3964, 0.4885, 0.3964, 0.7615, 0.6036, 0.7615, 0.6036, 0.9885, 0.3964, 0.9885, 0.3964, 0.5115, 0.6036, 0.5115, 0.6036, 0.7385, 0.3964, 0.7385, 0.1365, 0.5115, 0.3635, 0.5115, 0.3635, 0.7385, 0.1365, 0.7385, 0.6365, 0.5115, 0.8635, 0.5115, 0.8635, 0.7385, 0.6365, 0.7385, 0.3964, 0.01154, 0.6036, 0.01154, 0.6036, 0.2385, 0.3964, 0.2385, 0.3964, 0.2615, 0.6036, 0.2615, 0.6036, 0.4885, 0.3964, 0.4885, 0.3964, 0.7615, 0.6036, 0.7615, 0.6036, 0.9885, 0.3964, 0.9885, 0.3964, 0.5115, 0.6036, 0.5115, 0.6036, 0.7385, 0.3964, 0.7385, 0.1365, 0.5115, 0.3635, 0.5115, 0.3635, 0.7385, 0.1365, 0.7385, 0.6365, 0.5115, 0.8635, 0.5115, 0.8635, 0.7385, 0.6365, 0.7385, 0.3964, 0.01154, 0.6036, 0.01154, 0.6036, 0.2385, 0.3964, 0.2385, 0.3964, 0.2615, 0.6036, 0.2615, 0.6036, 0.4885, 0.3964, 0.4885, 0.3964, 0.7615, 0.6036, 0.7615, 0.6036, 0.9885, 0.3964, 0.9885, 0.3964, 0.5115, 0.6036, 0.5115, 0.6036, 0.7385, 0.3964, 0.7385, 0.1334, 0.5087, 0.3666, 0.5087, 0.3666, 0.7413, 0.1334, 0.7413, 0.6365, 0.5115, 0.8635, 0.5115, 0.8635, 0.7385, 0.6365, 0.7385, 0.3964, 0.01154, 0.6036, 0.01154, 0.6036, 0.2385, 0.3964, 0.2385, 0.3964, 0.2615, 0.6036, 0.2615, 0.6036, 0.4885, 0.3964, 0.4885, 0.4023, 0.7584, 0.5977, 0.7584, 0.5977, 0.9916, 0.4023, 0.9916, 0.6604, 0.5309, 0.8396, 0.5309, 0.8396, 0.5309, 0.6604, 0.5309, 0.6519, 0.7105, 0.6519, 0.5395, 0.6519, 0.5395, 0.6519, 0.7105, 0.8481, 0.5395, 0.8481, 0.7105, 0.8481, 0.7105, 0.8481, 0.5395, 0.4023, 0.008693, 0.5977, 0.008693, 0.5977, 0.2413, 0.4023, 0.2413, 0.6557, 0.7278, 0.8443, 0.7278, 0.8561, 0.7413, 0.6439, 0.7413, 0.8396, 0.7191, 0.6604, 0.7191, 0.6604, 0.7191, 0.8396, 0.7191, 0.4023, 0.5087, 0.5977, 0.5087, 0.5977, 0.7413, 0.4023, 0.7413, 0.6604, 0.5395, 0.8396, 0.5395, 0.8396, 0.7105, 0.6604, 0.7105, 0.4023, 0.2584, 0.5977, 0.2584, 0.5977, 0.4916, 0.4023, 0.4916, 0.8443, 0.5222, 0.6557, 0.5222, 0.6439, 0.5087, 0.8561, 0.5087, 0.6435, 0.5342, 0.6435, 0.7158, 0.6334, 0.7273, 0.6334, 0.5227, 0.8565, 0.7158, 0.8565, 0.5342, 0.8666, 0.5227, 0.8666, 0.7273, 0.8481, 0.7105, 0.8565, 0.7158, 0.8443, 0.7278, 0.8396, 0.7191, 0.8481, 0.5395, 0.8396, 0.5309, 0.8443, 0.5222, 0.8565, 0.5342, 0.6519, 0.7105, 0.6604, 0.7191, 0.6557, 0.7278, 0.6435, 0.7158, 0.6604, 0.5309, 0.6519, 0.5395, 0.6435, 0.5342, 0.6557, 0.5222, 0.8666, 0.75, 0.8623, 0.7355, 0.875, 0.7273, 0.875, 0.7413, 0.8666, 0.5227, 0.8623, 0.5145, 0.8712, 0.5043, 0.875, 0.5087, 0.6439, 0.5087, 0.6397, 0.5169, 0.6292, 0.5048, 0.6334, 0.5, 0.6334, 0.7273, 0.6439, 0.75, 0.6334, 0.75, 0.6292, 0.7452, 0.8481, 0.7105, 0.8396, 0.7191, 0.8396, 0.7105, 0.8481, 0.5395, 0.8396, 0.5395, 0.8396, 0.5309, 0.6604, 0.5309, 0.6604, 0.5395, 0.6519, 0.5395, 0.6519, 0.7105, 0.6604, 0.7105, 0.6604, 0.7191, 0.1365, 0.7385, 0.1365, 0.75, 0.125, 0.7385, 0.6036, 0.9885, 0.625, 0.9885, 0.6036, 1.0, 0.1365, 0.5115, 0.125, 0.5115, 0.1365, 0.5, 0.625, 0.2615, 0.6036, 0.25, 0.6036, 0.25, 0.3635, 0.7385, 0.375, 0.7385, 0.3635, 0.75, 0.625, 0.7615, 0.6036, 0.75, 0.6036, 0.75, 0.3635, 0.5115, 0.3635, 0.5, 0.375, 0.5115, 0.625, 0.5115, 0.6036, 0.5, 0.6036, 0.5, 0.1365, 0.7385, 0.1365, 0.75, 0.125, 0.7385, 0.6036, 0.9885, 0.625, 0.9885, 0.6036, 1.0, 0.1365, 0.5115, 0.125, 0.5115, 0.1365, 0.5, 0.625, 0.2615, 0.625, 0.2615, 0.6036, 0.25, 0.3635, 0.7385, 0.375, 0.7385, 0.3635, 0.75, 0.625, 0.7615, 0.625, 0.7615, 0.6036, 0.75, 0.3635, 0.5115, 0.3635, 0.5, 0.375, 0.5115, 0.625, 0.5115, 0.625, 0.5115, 0.6036, 0.5, 0.1365, 0.7385, 0.1365, 0.75, 0.125, 0.7385, 0.6036, 0.9885, 0.625, 0.9885, 0.6036, 1.0, 0.1365, 0.5115, 0.125, 0.5115, 0.1365, 0.5, 0.625, 0.2615, 0.6036, 0.25, 0.6036, 0.25, 0.3635, 0.7385, 0.375, 0.7385, 0.3635, 0.75, 0.625, 0.7615, 0.625, 0.7615, 0.6036, 0.75, 0.3635, 0.5115, 0.3635, 0.5, 0.375, 0.5115, 0.625, 0.5115, 0.625, 0.5115, 0.6036, 0.5, 0.1365, 0.7385, 0.1365, 0.75, 0.125, 0.7385, 0.6036, 0.9885, 0.625, 0.9885, 0.6036, 1.0, 0.1365, 0.5115, 0.125, 0.5115, 0.1365, 0.5, 0.625, 0.2615, 0.625, 0.2615, 0.6036, 0.25, 0.3635, 0.7385, 0.375, 0.7385, 0.3635, 0.75, 0.625, 0.7615, 0.625, 0.7615, 0.6036, 0.75, 0.3635, 0.5115, 0.3635, 0.5, 0.375, 0.5115, 0.625, 0.5115, 0.625, 0.5115, 0.6036, 0.5, 0.375, 0.9916, 0.375, 0.9916, 0.4023, 1.0, 0.8481, 0.7105, 0.8565, 0.7158, 0.8443, 0.7278, 0.8396, 0.7191, 0.375, 0.2413, 0.375, 0.2413, 0.4023, 0.25, 0.8481, 0.5395, 0.8396, 0.5309, 0.8443, 0.5222, 0.8565, 0.5342, 0.375, 0.7413, 0.375, 0.7413, 0.4023, 0.75, 0.6519, 0.7105, 0.6604, 0.7191, 0.6557, 0.7278, 0.6435, 0.7158, 0.375, 0.4916, 0.375, 0.4916, 0.4023, 0.5, 0.6604, 0.5309, 0.6519, 0.5395, 0.6435, 0.5342, 0.6557, 0.5222, 0.8666, 0.75, 0.8561, 0.75, 0.8603, 0.7331, 0.8708, 0.7452, 0.8666, 0.5227, 0.8561, 0.5, 0.8666, 0.5, 0.8708, 0.5048, 0.6439, 0.5087, 0.625, 0.5227, 0.625, 0.5087, 0.6288, 0.5043, 0.6334, 0.7273, 0.6377, 0.7355, 0.6288, 0.7457, 0.625, 0.7413, 0.8481, 0.7105, 0.8396, 0.7191, 0.8396, 0.7105, 0.8481, 0.5395, 0.8396, 0.5395, 0.8396, 0.5309, 0.6604, 0.5309, 0.6604, 0.5395, 0.6519, 0.5395, 0.6519, 0.7105, 0.6604, 0.7105, 0.6604, 0.7191, 0.4023, 0.0, 0.5977, 0.0, 0.5977, 0.008693, 0.4023, 0.008693, 0.625, 0.02268, 0.625, 0.2273, 0.5977, 0.2413, 0.5977, 0.008693, 0.5977, 0.2584, 0.4023, 0.2584, 0.4023, 0.2413, 0.5977, 0.2413, 0.625, 0.2689, 0.625, 0.4811, 0.5977, 0.4916, 0.5977, 0.2584, 0.5977, 0.5087, 0.4023, 0.5087, 0.4023, 0.4916, 0.5977, 0.4916, 0.125, 0.5087, 0.1334, 0.5, 0.3666, 0.5, 0.4023, 0.5087, 0.375, 0.7413, 0.3666, 0.75, 0.1334, 0.75, 0.125, 0.7413, 0.6334, 0.5227, 0.6334, 0.7273, 0.5977, 0.7413, 0.5977, 0.5087, 0.5977, 0.7584, 0.4023, 0.7584, 0.4023, 0.7413, 0.5977, 0.7413, 0.625, 0.7689, 0.625, 0.9811, 0.5977, 0.9916, 0.5977, 0.7584, 0.8481, 0.7105, 0.8481, 0.5395, 0.8565, 0.5342, 0.8565, 0.7158, 0.8396, 0.5309, 0.6604, 0.5309, 0.6557, 0.5222, 0.8443, 0.5222, 0.6519, 0.5395, 0.6519, 0.7105, 0.6435, 0.7158, 0.6435, 0.5342, 0.6604, 0.7191, 0.8396, 0.7191, 0.8443, 0.7278, 0.6557, 0.7278, 0.8561, 0.7413, 0.8443, 0.7278, 0.8565, 0.7158, 0.8666, 0.7273, 0.8443, 0.5222, 0.8561, 0.5087, 0.8666, 0.5227, 0.8565, 0.5342, 0.6435, 0.5342, 0.6334, 0.5227, 0.6439, 0.5087, 0.6557, 0.5222, 0.6557, 0.7278, 0.6439, 0.7413, 0.6334, 0.7273, 0.6435, 0.7158, 0.8396, 0.7105, 0.8396, 0.5395, 0.8481, 0.5395, 0.8481, 0.7105, 0.8396, 0.5395, 0.6604, 0.5395, 0.6604, 0.5309, 0.8396, 0.5309, 0.6604, 0.5395, 0.6604, 0.7105, 0.6519, 0.7105, 0.6519, 0.5395, 0.6604, 0.7105, 0.8396, 0.7105, 0.8396, 0.7191, 0.6604, 0.7191, 0.6519, 0.7105, 0.6519, 0.7105, 0.6604, 0.7191, 0.6604, 0.7191, 0.8481, 0.7105, 0.8481, 0.7105, 0.8396, 0.7191, 0.8396, 0.7191, 0.8481, 0.5395, 0.8481, 0.5395, 0.8396, 0.5309, 0.8396, 0.5309, 0.6519, 0.5395, 0.6519, 0.5395, 0.6604, 0.5309, 0.6604, 0.5309, 0.1365, 0.5115, 0.1365, 0.7385, 0.125, 0.7385, 0.125, 0.5115, 0.3964, 0.0, 0.6036, 0.0, 0.6036, 0.01154, 0.3964, 0.01154, 0.625, 0.01154, 0.625, 0.2385, 0.6036, 0.2385, 0.6036, 0.01154, 0.6036, 0.2615, 0.3964, 0.2615, 0.3964, 0.2385, 0.6036, 0.2385, 0.3635, 0.5115, 0.1365, 0.5115, 0.1365, 0.5, 0.3635, 0.5, 0.625, 0.2615, 0.625, 0.4885, 0.6036, 0.4885, 0.6036, 0.2615, 0.6036, 0.5115, 0.3964, 0.5115, 0.3964, 0.4885, 0.6036, 0.4885, 0.3635, 0.7385, 0.3635, 0.5115, 0.3964, 0.5115, 0.3964, 0.7385, 0.6365, 0.5115, 0.6365, 0.7385, 0.6036, 0.7385, 0.6036, 0.5115, 0.6036, 0.7615, 0.3964, 0.7615, 0.3964, 0.7385, 0.6036, 0.7385, 0.1365, 0.7385, 0.3635, 0.7385, 0.3635, 0.75, 0.1365, 0.75, 0.625, 0.7615, 0.625, 0.9885, 0.6036, 0.9885, 0.6036, 0.7615, 0.1365, 0.5115, 0.1365, 0.7385, 0.125, 0.7385, 0.125, 0.5115, 0.3964, 0.9885, 0.6036, 0.9885, 0.6036, 1.0, 0.3964, 1.0, 0.625, 0.01154, 0.625, 0.2385, 0.6036, 0.2385, 0.6036, 0.01154, 0.6036, 0.2615, 0.3964, 0.2615, 0.3964, 0.2385, 0.6036, 0.2385, 0.3635, 0.5115, 0.1365, 0.5115, 0.1365, 0.5, 0.3635, 0.5, 0.625, 0.2615, 0.625, 0.4885, 0.6036, 0.4885, 0.6036, 0.2615, 0.6036, 0.5115, 0.3964, 0.5115, 0.3964, 0.4885, 0.6036, 0.4885, 0.3635, 0.7385, 0.3635, 0.5115, 0.3964, 0.5115, 0.3964, 0.7385, 0.6365, 0.5115, 0.6365, 0.7385, 0.6036, 0.7385, 0.6036, 0.5115, 0.6036, 0.7615, 0.3964, 0.7615, 0.3964, 0.7385, 0.6036, 0.7385, 0.1365, 0.7385, 0.3635, 0.7385, 0.3635, 0.75, 0.1365, 0.75, 0.625, 0.7615, 0.625, 0.9885, 0.6036, 0.9885, 0.6036, 0.7615, 0.1365, 0.5115, 0.1365, 0.7385, 0.125, 0.7385, 0.125, 0.5115, 0.3964, 0.0, 0.6036, 0.0, 0.6036, 0.01154, 0.3964, 0.01154, 0.625, 0.01154, 0.625, 0.2385, 0.6036, 0.2385, 0.6036, 0.01154, 0.6036, 0.2615, 0.3964, 0.2615, 0.3964, 0.2385, 0.6036, 0.2385, 0.3635, 0.5115, 0.1365, 0.5115, 0.1365, 0.5, 0.3635, 0.5, 0.625, 0.2615, 0.625, 0.4885, 0.6036, 0.4885, 0.6036, 0.2615, 0.6036, 0.5115, 0.3964, 0.5115, 0.3964, 0.4885, 0.6036, 0.4885, 0.3635, 0.7385, 0.3635, 0.5115, 0.3964, 0.5115, 0.3964, 0.7385, 0.6365, 0.5115, 0.6365, 0.7385, 0.6036, 0.7385, 0.6036, 0.5115, 0.6036, 0.7615, 0.3964, 0.7615, 0.3964, 0.7385, 0.6036, 0.7385, 0.1365, 0.7385, 0.3635, 0.7385, 0.3635, 0.75, 0.1365, 0.75, 0.625, 0.7615, 0.625, 0.9885, 0.6036, 0.9885, 0.6036, 0.7615, 0.1365, 0.5115, 0.1365, 0.7385, 0.125, 0.7385, 0.125, 0.5115, 0.3964, 0.0, 0.6036, 0.0, 0.6036, 0.01154, 0.3964, 0.01154, 0.625, 0.01154, 0.625, 0.2385, 0.6036, 0.2385, 0.6036, 0.01154, 0.6036, 0.2615, 0.3964, 0.2615, 0.3964, 0.2385, 0.6036, 0.2385, 0.3635, 0.5115, 0.1365, 0.5115, 0.1365, 0.5, 0.3635, 0.5, 0.625, 0.2615, 0.625, 0.4885, 0.6036, 0.4885, 0.6036, 0.2615, 0.6036, 0.5115, 0.3964, 0.5115, 0.3964, 0.4885, 0.6036, 0.4885, 0.3635, 0.7385, 0.3635, 0.5115, 0.3964, 0.5115, 0.3964, 0.7385, 0.6365, 0.5115, 0.6365, 0.7385, 0.6036, 0.7385, 0.6036, 0.5115, 0.6036, 0.7615, 0.3964, 0.7615, 0.3964, 0.7385, 0.6036, 0.7385, 0.1365, 0.7385, 0.3635, 0.7385, 0.3635, 0.75, 0.1365, 0.75, 0.625, 0.7615, 0.625, 0.9885, 0.6036, 0.9885, 0.6036, 0.7615, 0.375, 0.2413, 0.375, 0.008693, 0.4023, 0.008693, 0.4023, 0.2413, 0.4023, 0.9916, 0.5977, 0.9916, 0.5977, 1.0, 0.4023, 1.0, 0.8666, 0.7273, 0.8666, 0.5227, 0.875, 0.5087, 0.875, 0.7413, 0.5977, 0.2584, 0.4023, 0.2584, 0.4023, 0.2413, 0.5977, 0.2413, 0.375, 0.4916, 0.375, 0.2584, 0.4023, 0.2584, 0.4023, 0.4916, 0.8561, 0.5087, 0.6439, 0.5087, 0.6334, 0.5, 0.8666, 0.5, 0.5977, 0.5087, 0.4023, 0.5087, 0.4023, 0.4916, 0.5977, 0.4916, 0.3666, 0.7413, 0.3666, 0.5087, 0.4023, 0.5087, 0.4023, 0.7413, 0.6334, 0.5227, 0.6334, 0.7273, 0.5977, 0.7413, 0.5977, 0.5087, 0.5977, 0.7584, 0.4023, 0.7584, 0.4023, 0.7413, 0.5977, 0.7413, 0.375, 0.9916, 0.375, 0.7584, 0.4023, 0.7584, 0.4023, 0.9916, 0.6439, 0.7413, 0.8561, 0.7413, 0.8666, 0.75, 0.6334, 0.75, 0.8481, 0.7105, 0.8481, 0.5395, 0.8565, 0.5342, 0.8565, 0.7158, 0.8396, 0.5309, 0.6604, 0.5309, 0.6557, 0.5222, 0.8443, 0.5222, 0.6519, 0.5395, 0.6519, 0.7105, 0.6435, 0.7158, 0.6435, 0.5342, 0.6604, 0.7191, 0.8396, 0.7191, 0.8443, 0.7278, 0.6557, 0.7278, 0.8561, 0.7413, 0.8443, 0.7278, 0.8565, 0.7158, 0.8666, 0.7273, 0.8443, 0.5222, 0.8561, 0.5087, 0.8666, 0.5227, 0.8565, 0.5342, 0.6435, 0.5342, 0.6334, 0.5227, 0.6439, 0.5087, 0.6557, 0.5222, 0.6557, 0.7278, 0.6439, 0.7413, 0.6334, 0.7273, 0.6435, 0.7158, 0.8396, 0.7105, 0.8396, 0.5395, 0.8481, 0.5395, 0.8481, 0.7105, 0.8396, 0.5395, 0.6604, 0.5395, 0.6604, 0.5309, 0.8396, 0.5309, 0.6604, 0.5395, 0.6604, 0.7105, 0.6519, 0.7105, 0.6519, 0.5395, 0.6604, 0.7105, 0.8396, 0.7105, 0.8396, 0.7191, 0.6604, 0.7191, 0.6519, 0.7105, 0.6519, 0.7105, 0.6604, 0.7191, 0.6604, 0.7191, 0.8481, 0.7105, 0.8481, 0.7105, 0.8396, 0.7191, 0.8396, 0.7191, 0.8481, 0.5395, 0.8481, 0.5395, 0.8396, 0.5309, 0.8396, 0.5309, 0.6519, 0.5395, 0.6519, 0.5395, 0.6604, 0.5309, 0.6604, 0.5309, 0.3927, 0.7689, 0.625, 0.766, 0.625, 0.984, 0.3927, 0.9811, 0.3929, 0.5333, 0.6071, 0.5226, 0.6071, 0.7274, 0.3929, 0.7167, 0.641, 0.5, 0.859, 0.5, 0.859, 0.75, 0.641, 0.75, 0.4105, 0.06437, 0.5895, 0.04588, 0.5895, 0.04588, 0.4105, 0.06437, 0.3927, 0.2689, 0.625, 0.266, 0.625, 0.484, 0.3927, 0.4811, 0.3731, 0.03652, 0.3908, 0.0, 0.375, 0.0303, 0.3731, 0.2135, 0.375, 0.2197, 0.3908, 0.25, 0.3553, 0.7134, 0.375, 0.7197, 0.3573, 0.75, 0.3731, 0.5365, 0.3908, 0.5, 0.375, 0.5303, 0.1447, 0.5366, 0.1447, 0.7134, 0.125, 0.7197, 0.125, 0.5303, 0.3908, 0.0, 0.6231, 0.0, 0.6071, 0.02259, 0.3929, 0.03332, 0.625, 0.0, 0.625, 0.25, 0.6071, 0.2274, 0.6071, 0.02259, 0.625, 0.266, 0.3927, 0.2689, 0.3929, 0.2167, 0.6071, 0.2274, 0.3553, 0.5366, 0.1447, 0.5366, 0.1427, 0.5, 0.3573, 0.5, 0.6071, 0.5226, 0.3929, 0.5333, 0.3927, 0.4811, 0.625, 0.484, 0.3553, 0.7134, 0.3553, 0.5366, 0.3929, 0.5333, 0.3929, 0.7167, 0.641, 0.5, 0.641, 0.75, 0.6071, 0.7274, 0.6071, 0.5226, 0.625, 0.766, 0.3927, 0.7689, 0.3929, 0.7167, 0.6071, 0.7274, 0.1447, 0.7134, 0.3553, 0.7134, 0.3573, 0.75, 0.1427, 0.75, 0.1447, 0.5366, 0.3553, 0.5366, 0.3553, 0.7134, 0.1447, 0.7134, 0.4105, 0.06437, 0.4105, 0.1856, 0.3929, 0.2167, 0.3929, 0.03332, 0.5895, 0.04588, 0.4105, 0.06437, 0.3929, 0.03332, 0.6071, 0.02259, 0.5895, 0.2041, 0.5895, 0.04588, 0.6071, 0.02259, 0.6071, 0.2274, 0.4105, 0.1856, 0.5895, 0.2041, 0.6071, 0.2274, 0.3929, 0.2167, 0.4105, 0.06437, 0.5895, 0.04588, 0.5895, 0.2041, 0.4105, 0.1856, 0.5895, 0.04588, 0.5895, 0.2041, 0.5895, 0.2041, 0.5895, 0.04588, 0.4105, 0.1856, 0.4105, 0.06437, 0.4105, 0.06437, 0.4105, 0.1856, 0.5895, 0.2041, 0.4105, 0.1856, 0.4105, 0.1856, 0.5895, 0.2041, 0.3977, 0.7727, 0.6023, 0.7727, 0.6023, 0.9773, 0.3977, 0.9773, 0.3977, 0.5227, 0.6023, 0.5227, 0.6023, 0.7273, 0.3977, 0.7273, 0.6477, 0.5227, 0.8523, 0.5227, 0.8523, 0.7273, 0.6477, 0.7273, 0.3977, 0.02274, 0.6023, 0.02274, 0.6023, 0.2273, 0.3977, 0.2273, 0.3977, 0.2727, 0.6023, 0.2727, 0.6023, 0.4773, 0.3977, 0.4773, 0.1477, 0.7273, 0.1477, 0.75, 0.125, 0.7273, 0.6023, 0.9773, 0.625, 0.9773, 0.6023, 1.0, 0.1477, 0.5227, 0.125, 0.5227, 0.1477, 0.5, 0.625, 0.2727, 0.625, 0.2727, 0.6023, 0.25, 0.3523, 0.7273, 0.375, 0.7273, 0.3523, 0.75, 0.625, 0.7727, 0.625, 0.7727, 0.6023, 0.75, 0.3523, 0.5227, 0.3523, 0.5, 0.375, 0.5227, 0.625, 0.5227, 0.625, 0.5227, 0.6023, 0.5, 0.1477, 0.5227, 0.1477, 0.7273, 0.125, 0.7273, 0.125, 0.5227, 0.3977, 0.0, 0.6023, 0.0, 0.6023, 0.02274, 0.3977, 0.02274, 0.625, 0.02274, 0.625, 0.2273, 0.6023, 0.2273, 0.6023, 0.02274, 0.6023, 0.2727, 0.3977, 0.2727, 0.3977, 0.2273, 0.6023, 0.2273, 0.3523, 0.5227, 0.1477, 0.5227, 0.1477, 0.5, 0.3523, 0.5, 0.625, 0.2727, 0.625, 0.4773, 0.6023, 0.4773, 0.6023, 0.2727, 0.6023, 0.5227, 0.3977, 0.5227, 0.3977, 0.4773, 0.6023, 0.4773, 0.3523, 0.7273, 0.3523, 0.5227, 0.3977, 0.5227, 0.3977, 0.7273, 0.6477, 0.5227, 0.6477, 0.7273, 0.6023, 0.7273, 0.6023, 0.5227, 0.6023, 0.7727, 0.3977, 0.7727, 0.3977, 0.7273, 0.6023, 0.7273, 0.1477, 0.7273, 0.3523, 0.7273, 0.3523, 0.75, 0.1477, 0.75, 0.625, 0.7727, 0.625, 0.9773, 0.6023, 0.9773, 0.6023, 0.7727, 0.1477, 0.5227, 0.3523, 0.5227, 0.3523, 0.7273, 0.1477, 0.7273, 0.3977, 0.7727, 0.6023, 0.7727, 0.6023, 0.9773, 0.3977, 0.9773, 0.3977, 0.5227, 0.6023, 0.5227, 0.6023, 0.7273, 0.3977, 0.7273, 0.6477, 0.5227, 0.8523, 0.5227, 0.8523, 0.7273, 0.6477, 0.7273, 0.3977, 0.02274, 0.6023, 0.02274, 0.6023, 0.2273, 0.3977, 0.2273, 0.3977, 0.2727, 0.6023, 0.2727, 0.6023, 0.4773, 0.3977, 0.4773, 0.1477, 0.7273, 0.1477, 0.75, 0.125, 0.7273, 0.6023, 0.9773, 0.625, 0.9773, 0.6023, 1.0, 0.1477, 0.5227, 0.125, 0.5227, 0.1477, 0.5, 0.625, 0.2727, 0.625, 0.2727, 0.6023, 0.25, 0.3523, 0.7273, 0.375, 0.7273, 0.3523, 0.75, 0.625, 0.7727, 0.625, 0.7727, 0.6023, 0.75, 0.3523, 0.5227, 0.3523, 0.5, 0.375, 0.5227, 0.625, 0.5227, 0.625, 0.5227, 0.6023, 0.5, 0.1477, 0.5227, 0.1477, 0.7273, 0.125, 0.7273, 0.125, 0.5227, 0.3977, 0.0, 0.6023, 0.0, 0.6023, 0.02274, 0.3977, 0.02274, 0.625, 0.02274, 0.625, 0.2273, 0.6023, 0.2273, 0.6023, 0.02274, 0.6023, 0.2727, 0.3977, 0.2727, 0.3977, 0.2273, 0.6023, 0.2273, 0.3523, 0.5227, 0.1477, 0.5227, 0.1477, 0.5, 0.3523, 0.5, 0.625, 0.2727, 0.625, 0.4773, 0.6023, 0.4773, 0.6023, 0.2727, 0.6023, 0.5227, 0.3977, 0.5227, 0.3977, 0.4773, 0.6023, 0.4773, 0.3523, 0.7273, 0.3523, 0.5227, 0.3977, 0.5227, 0.3977, 0.7273, 0.6477, 0.5227, 0.6477, 0.7273, 0.6023, 0.7273, 0.6023, 0.5227, 0.6023, 0.7727, 0.3977, 0.7727, 0.3977, 0.7273, 0.6023, 0.7273, 0.1477, 0.7273, 0.3523, 0.7273, 0.3523, 0.75, 0.1477, 0.75, 0.625, 0.7727, 0.625, 0.9773, 0.6023, 0.9773, 0.6023, 0.7727, 0.1477, 0.5227, 0.3523, 0.5227, 0.3523, 0.7273, 0.1477, 0.7273, 0.3977, 0.7727, 0.6023, 0.7727, 0.6023, 0.9773, 0.3977, 0.9773, 0.3977, 0.5227, 0.6023, 0.5227, 0.6023, 0.7273, 0.3977, 0.7273, 0.6477, 0.5227, 0.8523, 0.5227, 0.8523, 0.7273, 0.6477, 0.7273, 0.3977, 0.02274, 0.6023, 0.02274, 0.6023, 0.2273, 0.3977, 0.2273, 0.3977, 0.2727, 0.6023, 0.2727, 0.6023, 0.4773, 0.3977, 0.4773, 0.1477, 0.7273, 0.1477, 0.75, 0.125, 0.7273, 0.6023, 0.9773, 0.625, 0.9773, 0.6023, 1.0, 0.1477, 0.5227, 0.125, 0.5227, 0.1477, 0.5, 0.625, 0.2727, 0.625, 0.2727, 0.6023, 0.25, 0.3523, 0.7273, 0.375, 0.7273, 0.3523, 0.75, 0.625, 0.7727, 0.625, 0.7727, 0.6023, 0.75, 0.3523, 0.5227, 0.3523, 0.5, 0.375, 0.5227, 0.625, 0.5227, 0.625, 0.5227, 0.6023, 0.5, 0.1477, 0.5227, 0.1477, 0.7273, 0.125, 0.7273, 0.125, 0.5227, 0.3977, 0.0, 0.6023, 0.0, 0.6023, 0.02274, 0.3977, 0.02274, 0.625, 0.02274, 0.625, 0.2273, 0.6023, 0.2273, 0.6023, 0.02274, 0.6023, 0.2727, 0.3977, 0.2727, 0.3977, 0.2273, 0.6023, 0.2273, 0.3523, 0.5227, 0.1477, 0.5227, 0.1477, 0.5, 0.3523, 0.5, 0.625, 0.2727, 0.625, 0.4773, 0.6023, 0.4773, 0.6023, 0.2727, 0.6023, 0.5227, 0.3977, 0.5227, 0.3977, 0.4773, 0.6023, 0.4773, 0.3523, 0.7273, 0.3523, 0.5227, 0.3977, 0.5227, 0.3977, 0.7273, 0.6477, 0.5227, 0.6477, 0.7273, 0.6023, 0.7273, 0.6023, 0.5227, 0.6023, 0.7727, 0.3977, 0.7727, 0.3977, 0.7273, 0.6023, 0.7273, 0.1477, 0.7273, 0.3523, 0.7273, 0.3523, 0.75, 0.1477, 0.75, 0.625, 0.7727, 0.625, 0.9773, 0.6023, 0.9773, 0.6023, 0.7727, 0.1477, 0.5227, 0.3523, 0.5227, 0.3523, 0.7273, 0.1477, 0.7273, 0.3977, 0.7727, 0.6023, 0.7727, 0.6023, 0.9773, 0.3977, 0.9773, 0.3977, 0.5227, 0.6023, 0.5227, 0.6023, 0.7273, 0.3977, 0.7273, 0.6477, 0.5227, 0.8523, 0.5227, 0.8523, 0.7273, 0.6477, 0.7273, 0.3977, 0.02274, 0.6023, 0.02274, 0.6023, 0.2273, 0.3977, 0.2273, 0.3977, 0.2727, 0.6023, 0.2727, 0.6023, 0.4773, 0.3977, 0.4773, 0.1477, 0.7273, 0.1477, 0.75, 0.125, 0.7273, 0.6023, 0.9773, 0.625, 0.9773, 0.6023, 1.0, 0.1477, 0.5227, 0.125, 0.5227, 0.1477, 0.5, 0.625, 0.2727, 0.625, 0.2727, 0.6023, 0.25, 0.3523, 0.7273, 0.375, 0.7273, 0.3523, 0.75, 0.625, 0.7727, 0.625, 0.7727, 0.6023, 0.75, 0.3523, 0.5227, 0.3523, 0.5, 0.375, 0.5227, 0.625, 0.5227, 0.625, 0.5227, 0.6023, 0.5, 0.1477, 0.5227, 0.1477, 0.7273, 0.125, 0.7273, 0.125, 0.5227, 0.3977, 0.0, 0.6023, 0.0, 0.6023, 0.02274, 0.3977, 0.02274, 0.625, 0.02274, 0.625, 0.2273, 0.6023, 0.2273, 0.6023, 0.02274, 0.6023, 0.2727, 0.3977, 0.2727, 0.3977, 0.2273, 0.6023, 0.2273, 0.3523, 0.5227, 0.1477, 0.5227, 0.1477, 0.5, 0.3523, 0.5, 0.625, 0.2727, 0.625, 0.4773, 0.6023, 0.4773, 0.6023, 0.2727, 0.6023, 0.5227, 0.3977, 0.5227, 0.3977, 0.4773, 0.6023, 0.4773, 0.3523, 0.7273, 0.3523, 0.5227, 0.3977, 0.5227, 0.3977, 0.7273, 0.6477, 0.5227, 0.6477, 0.7273, 0.6023, 0.7273, 0.6023, 0.5227, 0.6023, 0.7727, 0.3977, 0.7727, 0.3977, 0.7273, 0.6023, 0.7273, 0.1477, 0.7273, 0.3523, 0.7273, 0.3523, 0.75, 0.1477, 0.75, 0.625, 0.7727, 0.625, 0.9773, 0.6023, 0.9773, 0.6023, 0.7727, 0.1477, 0.5227, 0.3523, 0.5227, 0.3523, 0.7273, 0.1477, 0.7273, 0.3977, 0.7727, 0.6023, 0.7727, 0.6023, 0.9773, 0.3977, 0.9773, 0.3977, 0.5227, 0.6023, 0.5227, 0.6023, 0.7273, 0.3977, 0.7273, 0.6477, 0.5227, 0.8523, 0.5227, 0.8523, 0.7273, 0.6477, 0.7273, 0.3977, 0.02274, 0.6023, 0.02274, 0.6023, 0.2273, 0.3977, 0.2273, 0.3977, 0.2727, 0.6023, 0.2727, 0.6023, 0.4773, 0.3977, 0.4773, 0.1477, 0.7273, 0.1477, 0.75, 0.125, 0.7273, 0.6023, 0.9773, 0.625, 0.9773, 0.6023, 1.0, 0.1477, 0.5227, 0.125, 0.5227, 0.1477, 0.5, 0.625, 0.2727, 0.625, 0.2727, 0.6023, 0.25, 0.3523, 0.7273, 0.375, 0.7273, 0.3523, 0.75, 0.625, 0.7727, 0.625, 0.7727, 0.6023, 0.75, 0.3523, 0.5227, 0.3523, 0.5, 0.375, 0.5227, 0.625, 0.5227, 0.625, 0.5227, 0.6023, 0.5, 0.1477, 0.5227, 0.1477, 0.7273, 0.125, 0.7273, 0.125, 0.5227, 0.3977, 0.0, 0.6023, 0.0, 0.6023, 0.02274, 0.3977, 0.02274, 0.625, 0.02274, 0.625, 0.2273, 0.6023, 0.2273, 0.6023, 0.02274, 0.6023, 0.2727, 0.3977, 0.2727, 0.3977, 0.2273, 0.6023, 0.2273, 0.3523, 0.5227, 0.1477, 0.5227, 0.1477, 0.5, 0.3523, 0.5, 0.625, 0.2727, 0.625, 0.4773, 0.6023, 0.4773, 0.6023, 0.2727, 0.6023, 0.5227, 0.3977, 0.5227, 0.3977, 0.4773, 0.6023, 0.4773, 0.3523, 0.7273, 0.3523, 0.5227, 0.3977, 0.5227, 0.3977, 0.7273, 0.6477, 0.5227, 0.6477, 0.7273, 0.6023, 0.7273, 0.6023, 0.5227, 0.6023, 0.7727, 0.3977, 0.7727, 0.3977, 0.7273, 0.6023, 0.7273, 0.1477, 0.7273, 0.3523, 0.7273, 0.3523, 0.75, 0.1477, 0.75, 0.625, 0.7727, 0.625, 0.9773, 0.6023, 0.9773, 0.6023, 0.7727, 0.1477, 0.5227, 0.3523, 0.5227, 0.3523, 0.7273, 0.1477, 0.7273, 0.3977, 0.7727, 0.6023, 0.7727, 0.6023, 0.9773, 0.3977, 0.9773, 0.3977, 0.5227, 0.6023, 0.5227, 0.6023, 0.7273, 0.3977, 0.7273, 0.6477, 0.5227, 0.8523, 0.5227, 0.8523, 0.7273, 0.6477, 0.7273, 0.3977, 0.02274, 0.6023, 0.02274, 0.6023, 0.2273, 0.3977, 0.2273, 0.3977, 0.2727, 0.6023, 0.2727, 0.6023, 0.4773, 0.3977, 0.4773, 0.1477, 0.7273, 0.1477, 0.75, 0.125, 0.7273, 0.6023, 0.9773, 0.625, 0.9773, 0.6023, 1.0, 0.1477, 0.5227, 0.125, 0.5227, 0.1477, 0.5, 0.625, 0.2727, 0.625, 0.2727, 0.6023, 0.25, 0.3523, 0.7273, 0.375, 0.7273, 0.3523, 0.75, 0.625, 0.7727, 0.625, 0.7727, 0.6023, 0.75, 0.3523, 0.5227, 0.3523, 0.5, 0.375, 0.5227, 0.625, 0.5227, 0.625, 0.5227, 0.6023, 0.5, 0.1477, 0.5227, 0.1477, 0.7273, 0.125, 0.7273, 0.125, 0.5227, 0.3977, 0.0, 0.6023, 0.0, 0.6023, 0.02274, 0.3977, 0.02274, 0.625, 0.02274, 0.625, 0.2273, 0.6023, 0.2273, 0.6023, 0.02274, 0.6023, 0.2727, 0.3977, 0.2727, 0.3977, 0.2273, 0.6023, 0.2273, 0.3523, 0.5227, 0.1477, 0.5227, 0.1477, 0.5, 0.3523, 0.5, 0.625, 0.2727, 0.625, 0.4773, 0.6023, 0.4773, 0.6023, 0.2727, 0.6023, 0.5227, 0.3977, 0.5227, 0.3977, 0.4773, 0.6023, 0.4773, 0.3523, 0.7273, 0.3523, 0.5227, 0.3977, 0.5227, 0.3977, 0.7273, 0.6477, 0.5227, 0.6477, 0.7273, 0.6023, 0.7273, 0.6023, 0.5227, 0.6023, 0.7727, 0.3977, 0.7727, 0.3977, 0.7273, 0.6023, 0.7273, 0.1477, 0.7273, 0.3523, 0.7273, 0.3523, 0.75, 0.1477, 0.75, 0.625, 0.7727, 0.625, 0.9773, 0.6023, 0.9773, 0.6023, 0.7727, 0.1477, 0.5227, 0.3523, 0.5227, 0.3523, 0.7273, 0.1477, 0.7273, 0.3977, 0.7727, 0.6023, 0.7727, 0.6023, 0.9773, 0.3977, 0.9773, 0.3977, 0.5227, 0.6023, 0.5227, 0.6023, 0.7273, 0.3977, 0.7273, 0.6477, 0.5227, 0.8523, 0.5227, 0.8523, 0.7273, 0.6477, 0.7273, 0.3977, 0.02274, 0.6023, 0.02274, 0.6023, 0.2273, 0.3977, 0.2273, 0.3977, 0.2727, 0.6023, 0.2727, 0.6023, 0.4773, 0.3977, 0.4773, 0.1477, 0.7273, 0.1477, 0.75, 0.125, 0.7273, 0.6023, 0.9773, 0.625, 0.9773, 0.6023, 1.0, 0.1477, 0.5227, 0.125, 0.5227, 0.1477, 0.5, 0.625, 0.2727, 0.625, 0.2727, 0.6023, 0.25, 0.3523, 0.7273, 0.375, 0.7273, 0.3523, 0.75, 0.625, 0.7727, 0.625, 0.7727, 0.6023, 0.75, 0.3523, 0.5227, 0.3523, 0.5, 0.375, 0.5227, 0.625, 0.5227, 0.625, 0.5227, 0.6023, 0.5, 0.1477, 0.5227, 0.1477, 0.7273, 0.125, 0.7273, 0.125, 0.5227, 0.3977, 0.0, 0.6023, 0.0, 0.6023, 0.02274, 0.3977, 0.02274, 0.625, 0.02274, 0.625, 0.2273, 0.6023, 0.2273, 0.6023, 0.02274, 0.6023, 0.2727, 0.3977, 0.2727, 0.3977, 0.2273, 0.6023, 0.2273, 0.3523, 0.5227, 0.1477, 0.5227, 0.1477, 0.5, 0.3523, 0.5, 0.625, 0.2727, 0.625, 0.4773, 0.6023, 0.4773, 0.6023, 0.2727, 0.6023, 0.5227, 0.3977, 0.5227, 0.3977, 0.4773, 0.6023, 0.4773, 0.3523, 0.7273, 0.3523, 0.5227, 0.3977, 0.5227, 0.3977, 0.7273, 0.6477, 0.5227, 0.6477, 0.7273, 0.6023, 0.7273, 0.6023, 0.5227, 0.6023, 0.7727, 0.3977, 0.7727, 0.3977, 0.7273, 0.6023, 0.7273, 0.1477, 0.7273, 0.3523, 0.7273, 0.3523, 0.75, 0.1477, 0.75, 0.625, 0.7727, 0.625, 0.9773, 0.6023, 0.9773, 0.6023, 0.7727, 0.1477, 0.5227, 0.3523, 0.5227, 0.3523, 0.7273, 0.1477, 0.7273, 0.3977, 0.7727, 0.6023, 0.7727, 0.6023, 0.9773, 0.3977, 0.9773, 0.3977, 0.5227, 0.6023, 0.5227, 0.6023, 0.7273, 0.3977, 0.7273, 0.6477, 0.5227, 0.8523, 0.5227, 0.8523, 0.7273, 0.6477, 0.7273, 0.3977, 0.02274, 0.6023, 0.02274, 0.6023, 0.2273, 0.3977, 0.2273, 0.3977, 0.2727, 0.6023, 0.2727, 0.6023, 0.4773, 0.3977, 0.4773, 0.1477, 0.7273, 0.1477, 0.75, 0.125, 0.7273, 0.6023, 0.9773, 0.625, 0.9773, 0.6023, 1.0, 0.1477, 0.5227, 0.125, 0.5227, 0.1477, 0.5, 0.625, 0.2727, 0.625, 0.2727, 0.6023, 0.25, 0.3523, 0.7273, 0.375, 0.7273, 0.3523, 0.75, 0.625, 0.7727, 0.625, 0.7727, 0.6023, 0.75, 0.3523, 0.5227, 0.3523, 0.5, 0.375, 0.5227, 0.625, 0.5227, 0.625, 0.5227, 0.6023, 0.5, 0.1477, 0.5227, 0.1477, 0.7273, 0.125, 0.7273, 0.125, 0.5227, 0.3977, 0.0, 0.6023, 0.0, 0.6023, 0.02274, 0.3977, 0.02274, 0.625, 0.02274, 0.625, 0.2273, 0.6023, 0.2273, 0.6023, 0.02274, 0.6023, 0.2727, 0.3977, 0.2727, 0.3977, 0.2273, 0.6023, 0.2273, 0.3523, 0.5227, 0.1477, 0.5227, 0.1477, 0.5, 0.3523, 0.5, 0.625, 0.2727, 0.625, 0.4773, 0.6023, 0.4773, 0.6023, 0.2727, 0.6023, 0.5227, 0.3977, 0.5227, 0.3977, 0.4773, 0.6023, 0.4773, 0.3523, 0.7273, 0.3523, 0.5227, 0.3977, 0.5227, 0.3977, 0.7273, 0.6477, 0.5227, 0.6477, 0.7273, 0.6023, 0.7273, 0.6023, 0.5227, 0.6023, 0.7727, 0.3977, 0.7727, 0.3977, 0.7273, 0.6023, 0.7273, 0.1477, 0.7273, 0.3523, 0.7273, 0.3523, 0.75, 0.1477, 0.75, 0.625, 0.7727, 0.625, 0.9773, 0.6023, 0.9773, 0.6023, 0.7727, 0.1477, 0.5227, 0.3523, 0.5227, 0.3523, 0.7273, 0.1477, 0.7273, 0.3977, 0.7727, 0.6023, 0.7727, 0.6023, 0.9773, 0.3977, 0.9773, 0.3977, 0.5227, 0.6023, 0.5227, 0.6023, 0.7273, 0.3977, 0.7273, 0.6477, 0.5227, 0.8523, 0.5227, 0.8523, 0.7273, 0.6477, 0.7273, 0.3977, 0.02274, 0.6023, 0.02274, 0.6023, 0.2273, 0.3977, 0.2273, 0.3977, 0.2727, 0.6023, 0.2727, 0.6023, 0.4773, 0.3977, 0.4773, 0.1477, 0.7273, 0.1477, 0.75, 0.125, 0.7273, 0.6023, 0.9773, 0.625, 0.9773, 0.6023, 1.0, 0.1477, 0.5227, 0.125, 0.5227, 0.1477, 0.5, 0.625, 0.2727, 0.625, 0.2727, 0.6023, 0.25, 0.3523, 0.7273, 0.375, 0.7273, 0.3523, 0.75, 0.625, 0.7727, 0.625, 0.7727, 0.6023, 0.75, 0.3523, 0.5227, 0.3523, 0.5, 0.375, 0.5227, 0.625, 0.5227, 0.625, 0.5227, 0.6023, 0.5, 0.1477, 0.5227, 0.1477, 0.7273, 0.125, 0.7273, 0.125, 0.5227, 0.3977, 0.0, 0.6023, 0.0, 0.6023, 0.02274, 0.3977, 0.02274, 0.625, 0.02274, 0.625, 0.2273, 0.6023, 0.2273, 0.6023, 0.02274, 0.6023, 0.2727, 0.3977, 0.2727, 0.3977, 0.2273, 0.6023, 0.2273, 0.3523, 0.5227, 0.1477, 0.5227, 0.1477, 0.5, 0.3523, 0.5, 0.625, 0.2727, 0.625, 0.4773, 0.6023, 0.4773, 0.6023, 0.2727, 0.6023, 0.5227, 0.3977, 0.5227, 0.3977, 0.4773, 0.6023, 0.4773, 0.3523, 0.7273, 0.3523, 0.5227, 0.3977, 0.5227, 0.3977, 0.7273, 0.6477, 0.5227, 0.6477, 0.7273, 0.6023, 0.7273, 0.6023, 0.5227, 0.6023, 0.7727, 0.3977, 0.7727, 0.3977, 0.7273, 0.6023, 0.7273, 0.1477, 0.7273, 0.3523, 0.7273, 0.3523, 0.75, 0.1477, 0.75, 0.625, 0.7727, 0.625, 0.9773, 0.6023, 0.9773, 0.6023, 0.7727, 0.1477, 0.5227, 0.3523, 0.5227, 0.3523, 0.7273, 0.1477, 0.7273, 0.3977, 0.7727, 0.6023, 0.7727, 0.6023, 0.9773, 0.3977, 0.9773, 0.3977, 0.5227, 0.6023, 0.5227, 0.6023, 0.7273, 0.3977, 0.7273, 0.6477, 0.5227, 0.8523, 0.5227, 0.8523, 0.7273, 0.6477, 0.7273, 0.3977, 0.02274, 0.6023, 0.02274, 0.6023, 0.2273, 0.3977, 0.2273, 0.3977, 0.2727, 0.6023, 0.2727, 0.6023, 0.4773, 0.3977, 0.4773, 0.1477, 0.7273, 0.1477, 0.75, 0.125, 0.7273, 0.6023, 0.9773, 0.625, 0.9773, 0.6023, 1.0, 0.1477, 0.5227, 0.125, 0.5227, 0.1477, 0.5, 0.625, 0.2727, 0.625, 0.2727, 0.6023, 0.25, 0.3523, 0.7273, 0.375, 0.7273, 0.3523, 0.75, 0.625, 0.7727, 0.625, 0.7727, 0.6023, 0.75, 0.3523, 0.5227, 0.3523, 0.5, 0.375, 0.5227, 0.625, 0.5227, 0.625, 0.5227, 0.6023, 0.5, 0.1477, 0.5227, 0.1477, 0.7273, 0.125, 0.7273, 0.125, 0.5227, 0.3977, 0.0, 0.6023, 0.0, 0.6023, 0.02274, 0.3977, 0.02274, 0.625, 0.02274, 0.625, 0.2273, 0.6023, 0.2273, 0.6023, 0.02274, 0.6023, 0.2727, 0.3977, 0.2727, 0.3977, 0.2273, 0.6023, 0.2273, 0.3523, 0.5227, 0.1477, 0.5227, 0.1477, 0.5, 0.3523, 0.5, 0.625, 0.2727, 0.625, 0.4773, 0.6023, 0.4773, 0.6023, 0.2727, 0.6023, 0.5227, 0.3977, 0.5227, 0.3977, 0.4773, 0.6023, 0.4773, 0.3523, 0.7273, 0.3523, 0.5227, 0.3977, 0.5227, 0.3977, 0.7273, 0.6477, 0.5227, 0.6477, 0.7273, 0.6023, 0.7273, 0.6023, 0.5227, 0.6023, 0.7727, 0.3977, 0.7727, 0.3977, 0.7273, 0.6023, 0.7273, 0.1477, 0.7273, 0.3523, 0.7273, 0.3523, 0.75, 0.1477, 0.75, 0.625, 0.7727, 0.625, 0.9773, 0.6023, 0.9773, 0.6023, 0.7727, 0.1477, 0.5227, 0.3523, 0.5227, 0.3523, 0.7273, 0.1477, 0.7273, 0.3977, 0.7727, 0.6023, 0.7727, 0.6023, 0.9773, 0.3977, 0.9773, 0.3977, 0.5227, 0.6023, 0.5227, 0.6023, 0.7273, 0.3977, 0.7273, 0.6477, 0.5227, 0.8523, 0.5227, 0.8523, 0.7273, 0.6477, 0.7273, 0.3977, 0.02274, 0.6023, 0.02274, 0.6023, 0.2273, 0.3977, 0.2273, 0.3977, 0.2727, 0.6023, 0.2727, 0.6023, 0.4773, 0.3977, 0.4773, 0.1477, 0.7273, 0.1477, 0.75, 0.125, 0.7273, 0.6023, 0.9773, 0.625, 0.9773, 0.6023, 1.0, 0.1477, 0.5227, 0.125, 0.5227, 0.1477, 0.5, 0.625, 0.2727, 0.625, 0.2727, 0.6023, 0.25, 0.3523, 0.7273, 0.375, 0.7273, 0.3523, 0.75, 0.625, 0.7727, 0.625, 0.7727, 0.6023, 0.75, 0.3523, 0.5227, 0.3523, 0.5, 0.375, 0.5227, 0.625, 0.5227, 0.625, 0.5227, 0.6023, 0.5, 0.1477, 0.5227, 0.1477, 0.7273, 0.125, 0.7273, 0.125, 0.5227, 0.3977, 0.0, 0.6023, 0.0, 0.6023, 0.02274, 0.3977, 0.02274, 0.625, 0.02274, 0.625, 0.2273, 0.6023, 0.2273, 0.6023, 0.02274, 0.6023, 0.2727, 0.3977, 0.2727, 0.3977, 0.2273, 0.6023, 0.2273, 0.3523, 0.5227, 0.1477, 0.5227, 0.1477, 0.5, 0.3523, 0.5, 0.625, 0.2727, 0.625, 0.4773, 0.6023, 0.4773, 0.6023, 0.2727, 0.6023, 0.5227, 0.3977, 0.5227, 0.3977, 0.4773, 0.6023, 0.4773, 0.3523, 0.7273, 0.3523, 0.5227, 0.3977, 0.5227, 0.3977, 0.7273, 0.6477, 0.5227, 0.6477, 0.7273, 0.6023, 0.7273, 0.6023, 0.5227, 0.6023, 0.7727, 0.3977, 0.7727, 0.3977, 0.7273, 0.6023, 0.7273, 0.1477, 0.7273, 0.3523, 0.7273, 0.3523, 0.75, 0.1477, 0.75, 0.625, 0.7727, 0.625, 0.9773, 0.6023, 0.9773, 0.6023, 0.7727, 0.1477, 0.5227, 0.3523, 0.5227, 0.3523, 0.7273, 0.1477, 0.7273, 0.3977, 0.7727, 0.6023, 0.7727, 0.6023, 0.9773, 0.3977, 0.9773, 0.3977, 0.5227, 0.6023, 0.5227, 0.6023, 0.7273, 0.3977, 0.7273, 0.6477, 0.5227, 0.8523, 0.5227, 0.8523, 0.7273, 0.6477, 0.7273, 0.3977, 0.02274, 0.6023, 0.02274, 0.6023, 0.2273, 0.3977, 0.2273, 0.3977, 0.2727, 0.6023, 0.2727, 0.6023, 0.4773, 0.3977, 0.4773, 0.1477, 0.7273, 0.1477, 0.75, 0.125, 0.7273, 0.6023, 0.9773, 0.625, 0.9773, 0.6023, 1.0, 0.1477, 0.5227, 0.125, 0.5227, 0.1477, 0.5, 0.625, 0.2727, 0.625, 0.2727, 0.6023, 0.25, 0.3523, 0.7273, 0.375, 0.7273, 0.3523, 0.75, 0.625, 0.7727, 0.625, 0.7727, 0.6023, 0.75, 0.3523, 0.5227, 0.3523, 0.5, 0.375, 0.5227, 0.625, 0.5227, 0.625, 0.5227, 0.6023, 0.5, 0.1477, 0.5227, 0.1477, 0.7273, 0.125, 0.7273, 0.125, 0.5227, 0.3977, 0.0, 0.6023, 0.0, 0.6023, 0.02274, 0.3977, 0.02274, 0.625, 0.02274, 0.625, 0.2273, 0.6023, 0.2273, 0.6023, 0.02274, 0.6023, 0.2727, 0.3977, 0.2727, 0.3977, 0.2273, 0.6023, 0.2273, 0.3523, 0.5227, 0.1477, 0.5227, 0.1477, 0.5, 0.3523, 0.5, 0.625, 0.2727, 0.625, 0.4773, 0.6023, 0.4773, 0.6023, 0.2727, 0.6023, 0.5227, 0.3977, 0.5227, 0.3977, 0.4773, 0.6023, 0.4773, 0.3523, 0.7273, 0.3523, 0.5227, 0.3977, 0.5227, 0.3977, 0.7273, 0.6477, 0.5227, 0.6477, 0.7273, 0.6023, 0.7273, 0.6023, 0.5227, 0.6023, 0.7727, 0.3977, 0.7727, 0.3977, 0.7273, 0.6023, 0.7273, 0.1477, 0.7273, 0.3523, 0.7273, 0.3523, 0.75, 0.1477, 0.75, 0.625, 0.7727, 0.625, 0.9773, 0.6023, 0.9773, 0.6023, 0.7727, 0.1477, 0.5227, 0.3523, 0.5227, 0.3523, 0.7273, 0.1477, 0.7273, 0.3977, 0.7727, 0.6023, 0.7727, 0.6023, 0.9773, 0.3977, 0.9773, 0.3977, 0.5227, 0.6023, 0.5227, 0.6023, 0.7273, 0.3977, 0.7273, 0.6477, 0.5227, 0.8523, 0.5227, 0.8523, 0.7273, 0.6477, 0.7273, 0.3977, 0.02274, 0.6023, 0.02274, 0.6023, 0.2273, 0.3977, 0.2273, 0.3977, 0.2727, 0.6023, 0.2727, 0.6023, 0.4773, 0.3977, 0.4773, 0.1477, 0.7273, 0.1477, 0.75, 0.125, 0.7273, 0.6023, 0.9773, 0.625, 0.9773, 0.6023, 1.0, 0.1477, 0.5227, 0.125, 0.5227, 0.1477, 0.5, 0.625, 0.2727, 0.625, 0.2727, 0.6023, 0.25, 0.3523, 0.7273, 0.375, 0.7273, 0.3523, 0.75, 0.625, 0.7727, 0.625, 0.7727, 0.6023, 0.75, 0.3523, 0.5227, 0.3523, 0.5, 0.375, 0.5227, 0.625, 0.5227, 0.625, 0.5227, 0.6023, 0.5, 0.1477, 0.5227, 0.1477, 0.7273, 0.125, 0.7273, 0.125, 0.5227, 0.3977, 0.0, 0.6023, 0.0, 0.6023, 0.02274, 0.3977, 0.02274, 0.625, 0.02274, 0.625, 0.2273, 0.6023, 0.2273, 0.6023, 0.02274, 0.6023, 0.2727, 0.3977, 0.2727, 0.3977, 0.2273, 0.6023, 0.2273, 0.3523, 0.5227, 0.1477, 0.5227, 0.1477, 0.5, 0.3523, 0.5, 0.625, 0.2727, 0.625, 0.4773, 0.6023, 0.4773, 0.6023, 0.2727, 0.6023, 0.5227, 0.3977, 0.5227, 0.3977, 0.4773, 0.6023, 0.4773, 0.3523, 0.7273, 0.3523, 0.5227, 0.3977, 0.5227, 0.3977, 0.7273, 0.6477, 0.5227, 0.6477, 0.7273, 0.6023, 0.7273, 0.6023, 0.5227, 0.6023, 0.7727, 0.3977, 0.7727, 0.3977, 0.7273, 0.6023, 0.7273, 0.1477, 0.7273, 0.3523, 0.7273, 0.3523, 0.75, 0.1477, 0.75, 0.625, 0.7727, 0.625, 0.9773, 0.6023, 0.9773, 0.6023, 0.7727, 0.1477, 0.5227, 0.3523, 0.5227, 0.3523, 0.7273, 0.1477, 0.7273])
me_cube_024.use_remesh_fix_poles = True
me_cube_024.use_remesh_preserve_attributes = False
me_cube_024.update()

# ---- objects
ob_cube_014 = bpy.data.objects.new('Cube.014', me_cube_024)

# ---- transforms, parenting, visibility, modifiers, constraints
ob_cube_014.location = (0.0, 0.0, 0.0)

# ---- collection membership
col_collection.objects.link(ob_cube_014)

# ---- scene / render settings (as saved in the file)
scene.frame_start = 1; scene.frame_end = 250; scene.frame_set(1)
scene.render.engine = 'BLENDER_EEVEE_NEXT'
scene.cycles.use_denoising = False
scene.cycles.samples = 128
scene.cycles.sampling_pattern = 'TABULATED_SOBOL'
scene.cycles.use_adaptive_sampling = False
scene.cycles.use_light_tree = False
scene.view_settings.view_transform = 'Filmic'
bpy.context.view_layer.update()

# ---- added for rendering (the .blend has no active camera and no usable light): camera, sun
cam_auto = bpy.data.cameras.new('AutoCamera')
cam_auto.lens = 50.0
cam_auto.sensor_width = 36.0
cam_auto.clip_end = 1000.0
ob_auto_camera = bpy.data.objects.new('AutoCamera', cam_auto)
scene.collection.objects.link(ob_auto_camera)
ob_auto_camera.location = (3.95732, -4.75912, 4.83159)
ob_auto_camera.rotation_euler = (1.09748, -7.21219e-08, 0.694738)
scene.camera = ob_auto_camera
light_auto_sun = bpy.data.lights.new('AutoSun', 'SUN')
light_auto_sun.energy = 3.0
light_auto_sun.angle = 0.0523599
ob_auto_sun = bpy.data.objects.new('AutoSun', light_auto_sun)
scene.collection.objects.link(ob_auto_sun)
ob_auto_sun.rotation_euler = (0.872665, 0.174533, 0.523599)
bpy.context.view_layer.update()
